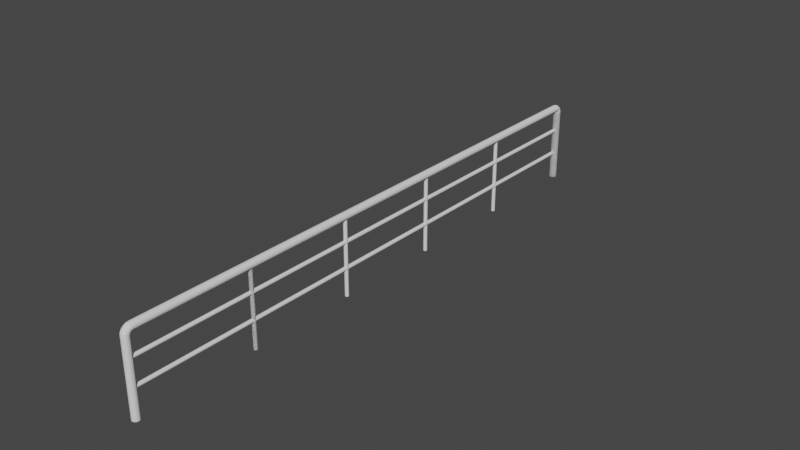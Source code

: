 # Source: industrialfence3.blend  (saved by Blender 2.81.16; exported with 4.5.12 LTS)
import bpy
from mathutils import Matrix  # noqa: F401  (used for matrix-valued properties, if any)

bpy.ops.wm.read_factory_settings(use_empty=True)
scene = bpy.context.scene
scene.name = 'Scene'

# ---- collections
col_collection = bpy.data.collections.new('Collection'); scene.collection.children.link(col_collection)

# ---- world
world_world = bpy.data.worlds.new('World'); scene.world = world_world
world_world.use_nodes = True; world_world.node_tree.nodes.clear()
_N = world_world.node_tree.nodes; _L = world_world.node_tree.links
n0 = _N.new('ShaderNodeOutputWorld'); n0.name = 'World Output'; n0.location = (300, 300)
n1 = _N.new('ShaderNodeBackground'); n1.name = 'Background'; n1.location = (10, 300)
n1.inputs[0].default_value = (0.05088, 0.05088, 0.05088, 1.0)
_L.new(n1.outputs[0], n0.inputs[0])
n0.is_active_output = True
world_world.color = (0.05088, 0.05088, 0.05088)
world_world.use_sun_shadow = False
world_world.sun_shadow_jitter_overblur = 0.0

# ---- meshes
me_cylinder = bpy.data.meshes.new('Cylinder')
me_cylinder.from_pydata([(6.719e-08, -1.251, -0.7313), (6.719e-08, -1.251, 1.269), (0.03827, -1.259, -0.7313), (0.03827, -1.259, 1.269), (0.07071, -1.281, -0.7313), (0.07071, -1.281, 1.269), (0.09239, -1.313, -0.7313), (0.09239, -1.313, 1.269), (0.1, -1.351, -0.7313), (0.1, -1.351, 1.269), (0.09239, -1.39, -0.7313), (0.09239, -1.39, 1.269), (0.07071, -1.422, -0.7313), (0.07071, -1.422, 1.269), (0.03827, -1.444, -0.7313), (0.03827, -1.444, 1.269), (8.229e-08, -1.451, -0.7313), (8.229e-08, -1.451, 1.269), (-0.03827, -1.444, -0.7313), (-0.03827, -1.444, 1.269), (-0.07071, -1.422, -0.7313), (-0.07071, -1.422, 1.269), (-0.09239, -1.39, -0.7313), (-0.09239, -1.39, 1.269), (-0.1, -1.351, -0.7313), (-0.1, -1.351, 1.269), (-0.09239, -1.313, -0.7313), (-0.09239, -1.313, 1.269), (-0.07071, -1.281, -0.7313), (-0.07071, -1.281, 1.269), (-0.03827, -1.259, -0.7313), (-0.03827, -1.259, 1.269), (6.719e-08, -1.251, -0.7313), (6.719e-08, -1.251, 1.269), (0.03827, -1.259, -0.7313), (0.03827, -1.259, 1.269), (0.07071, -1.281, -0.7313), (0.07071, -1.281, 1.269), (0.09239, -1.313, -0.7313), (0.09239, -1.313, 1.269), (0.1, -1.351, -0.7313), (0.1, -1.351, 1.269), (0.09239, -1.39, -0.7313), (0.09239, -1.39, 1.269), (0.07071, -1.422, -0.7313), (0.07071, -1.422, 1.269), (0.03827, -1.444, -0.7313), (0.03827, -1.444, 1.269), (8.229e-08, -1.451, -0.7313), (8.229e-08, -1.451, 1.269), (-0.03827, -1.444, -0.7313), (-0.03827, -1.444, 1.269), (-0.07071, -1.422, -0.7313), (-0.07071, -1.422, 1.269), (-0.09239, -1.39, -0.7313), (-0.09239, -1.39, 1.269), (-0.1, -1.351, -0.7313), (-0.1, -1.351, 1.269), (-0.09239, -1.313, -0.7313), (-0.09239, -1.313, 1.269), (-0.07071, -1.281, -0.7313), (-0.07071, -1.281, 1.269), (-0.03827, -1.259, -0.7313), (-0.03827, -1.259, 1.269), (6.719e-08, -1.264, 1.346), (0.03827, -1.271, 1.344), (0.07071, -1.291, 1.337), (0.09239, -1.322, 1.327), (0.1, -1.359, 1.315), (0.09239, -1.395, 1.303), (0.07071, -1.426, 1.293), (0.03827, -1.447, 1.286), (8.229e-08, -1.454, 1.284), (-0.03827, -1.447, 1.286), (-0.07071, -1.426, 1.293), (-0.09239, -1.395, 1.303), (-0.1, -1.359, 1.315), (-0.09239, -1.322, 1.327), (-0.07071, -1.291, 1.337), (-0.03827, -1.271, 1.344), (6.719e-08, -1.299, 1.416), (0.03827, -1.305, 1.411), (0.07071, -1.323, 1.398), (0.09239, -1.349, 1.379), (0.1, -1.38, 1.357), (0.09239, -1.411, 1.334), (0.07071, -1.437, 1.315), (0.03827, -1.455, 1.303), (8.229e-08, -1.461, 1.298), (-0.03827, -1.455, 1.303), (-0.07071, -1.437, 1.315), (-0.09239, -1.411, 1.334), (-0.1, -1.38, 1.357), (-0.09239, -1.349, 1.379), (-0.07071, -1.323, 1.398), (-0.03827, -1.305, 1.411), (6.719e-08, -1.354, 1.471), (0.03827, -1.359, 1.465), (0.07071, -1.372, 1.447), (0.09239, -1.391, 1.421), (0.1, -1.413, 1.39), (0.09239, -1.436, 1.359), (0.07071, -1.455, 1.333), (0.03827, -1.467, 1.315), (8.229e-08, -1.472, 1.309), (-0.03827, -1.467, 1.315), (-0.07071, -1.455, 1.333), (-0.09239, -1.436, 1.359), (-0.1, -1.413, 1.39), (-0.09239, -1.391, 1.421), (-0.07071, -1.372, 1.447), (-0.03827, -1.359, 1.465), (6.719e-08, -1.424, 1.506), (0.03827, -1.426, 1.499), (0.07071, -1.433, 1.479), (0.09239, -1.443, 1.448), (0.1, -1.455, 1.411), (0.09239, -1.467, 1.375), (0.07071, -1.477, 1.344), (0.03827, -1.484, 1.323), (8.229e-08, -1.486, 1.316), (-0.03827, -1.484, 1.323), (-0.07071, -1.477, 1.344), (-0.09239, -1.467, 1.375), (-0.1, -1.455, 1.411), (-0.09239, -1.443, 1.448), (-0.07071, -1.433, 1.479), (-0.03827, -1.426, 1.499), (6.719e-08, -1.501, 1.519), (0.03827, -1.501, 1.511), (0.07071, -1.501, 1.489), (0.09239, -1.501, 1.457), (0.1, -1.501, 1.419), (0.09239, -1.501, 1.38), (0.07071, -1.501, 1.348), (0.03827, -1.501, 1.326), (8.229e-08, -1.501, 1.319), (-0.03827, -1.501, 1.326), (-0.07071, -1.501, 1.348), (-0.09239, -1.501, 1.38), (-0.1, -1.501, 1.419), (-0.09239, -1.501, 1.457), (-0.07071, -1.501, 1.489), (-0.03827, -1.501, 1.511), (0.03827, -16.5, 1.511), (6.719e-08, -16.5, 1.519), (0.07071, -16.5, 1.489), (0.09239, -16.5, 1.457), (0.1, -16.5, 1.419), (0.09239, -16.5, 1.38), (0.07071, -16.5, 1.348), (0.03827, -16.5, 1.326), (8.229e-08, -16.5, 1.319), (-0.03827, -16.5, 1.326), (-0.07071, -16.5, 1.348), (-0.09239, -16.5, 1.38), (-0.1, -16.5, 1.419), (-0.09239, -16.5, 1.457), (-0.07071, -16.5, 1.489), (-0.03827, -16.5, 1.511), (0.03827, -16.58, 1.501), (6.719e-08, -16.58, 1.509), (0.07071, -16.58, 1.481), (0.09239, -16.57, 1.45), (0.1, -16.55, 1.414), (0.09239, -16.54, 1.377), (0.07071, -16.53, 1.346), (0.03827, -16.53, 1.326), (8.229e-08, -16.52, 1.318), (-0.03827, -16.53, 1.326), (-0.07071, -16.53, 1.346), (-0.09239, -16.54, 1.377), (-0.1, -16.55, 1.414), (-0.09239, -16.57, 1.45), (-0.07071, -16.58, 1.481), (-0.03827, -16.58, 1.501), (0.03827, -16.66, 1.467), (6.719e-08, -16.66, 1.473), (0.07071, -16.64, 1.45), (0.09239, -16.62, 1.423), (0.1, -16.6, 1.392), (0.09239, -16.58, 1.361), (0.07071, -16.56, 1.335), (0.03827, -16.55, 1.318), (8.229e-08, -16.54, 1.311), (-0.03827, -16.55, 1.318), (-0.07071, -16.56, 1.335), (-0.09239, -16.58, 1.361), (-0.1, -16.6, 1.392), (-0.09239, -16.62, 1.423), (-0.07071, -16.64, 1.45), (-0.03827, -16.66, 1.467), (0.03827, -16.72, 1.412), (6.719e-08, -16.72, 1.416), (0.07071, -16.7, 1.399), (0.09239, -16.67, 1.38), (0.1, -16.64, 1.357), (0.09239, -16.61, 1.335), (0.07071, -16.58, 1.316), (0.03827, -16.57, 1.303), (8.229e-08, -16.56, 1.298), (-0.03827, -16.57, 1.303), (-0.07071, -16.58, 1.316), (-0.09239, -16.61, 1.335), (-0.1, -16.64, 1.357), (-0.09239, -16.67, 1.38), (-0.07071, -16.7, 1.399), (-0.03827, -16.72, 1.412), (0.03827, -16.76, 1.34), (6.719e-08, -16.76, 1.343), (0.07071, -16.74, 1.333), (0.09239, -16.71, 1.323), (0.1, -16.67, 1.312), (0.09239, -16.63, 1.3), (0.07071, -16.6, 1.29), (0.03827, -16.58, 1.283), (8.229e-08, -16.57, 1.281), (-0.03827, -16.58, 1.283), (-0.07071, -16.6, 1.29), (-0.09239, -16.63, 1.3), (-0.1, -16.67, 1.312), (-0.09239, -16.71, 1.323), (-0.07071, -16.74, 1.333), (-0.03827, -16.76, 1.34), (0.03827, -16.77, 1.26), (6.719e-08, -16.78, 1.26), (0.07071, -16.75, 1.26), (0.09239, -16.72, 1.26), (0.1, -16.68, 1.26), (0.09239, -16.64, 1.26), (0.07071, -16.61, 1.26), (0.03827, -16.59, 1.26), (8.229e-08, -16.58, 1.26), (-0.03827, -16.59, 1.26), (-0.07071, -16.61, 1.26), (-0.09239, -16.64, 1.26), (-0.1, -16.68, 1.26), (-0.09239, -16.72, 1.26), (-0.07071, -16.75, 1.26), (-0.03827, -16.77, 1.26), (0.03827, -16.77, 1.26), (6.719e-08, -16.78, 1.26), (0.07071, -16.75, 1.26), (0.09239, -16.72, 1.26), (0.1, -16.68, 1.26), (0.09239, -16.64, 1.26), (0.07071, -16.61, 1.26), (0.03827, -16.59, 1.26), (8.229e-08, -16.58, 1.26), (-0.03827, -16.59, 1.26), (-0.07071, -16.61, 1.26), (-0.09239, -16.64, 1.26), (-0.1, -16.68, 1.26), (-0.09239, -16.72, 1.26), (-0.07071, -16.75, 1.26), (-0.03827, -16.77, 1.26), (0.03827, -16.77, -0.73), (6.719e-08, -16.78, -0.73), (0.07071, -16.75, -0.73), (0.09239, -16.72, -0.73), (0.1, -16.68, -0.73), (0.09239, -16.64, -0.73), (0.07071, -16.61, -0.73), (0.03827, -16.59, -0.73), (8.229e-08, -16.58, -0.73), (-0.03827, -16.59, -0.73), (-0.07071, -16.61, -0.73), (-0.09239, -16.64, -0.73), (-0.1, -16.68, -0.73), (-0.09239, -16.72, -0.73), (-0.07071, -16.75, -0.73), (-0.03827, -16.77, -0.73)], [], [(0, 2, 3, 1), (2, 4, 5, 3), (4, 6, 7, 5), (6, 8, 9, 7), (8, 10, 11, 9), (10, 12, 13, 11), (12, 14, 15, 13), (14, 16, 17, 15), (16, 18, 19, 17), (18, 20, 21, 19), (20, 22, 23, 21), (22, 24, 25, 23), (24, 26, 27, 25), (26, 28, 29, 27), (3, 5, 7, 9, 11, 13, 15, 17, 19, 21, 23, 25, 27, 29, 31, 1), (28, 30, 31, 29), (30, 0, 1, 31), (0, 30, 28, 26, 24, 22, 20, 18, 16, 14, 12, 10, 8, 6, 4, 2), (32, 33, 35, 34), (34, 35, 37, 36), (36, 37, 39, 38), (38, 39, 41, 40), (40, 41, 43, 42), (42, 43, 45, 44), (44, 45, 47, 46), (46, 47, 49, 48), (48, 49, 51, 50), (50, 51, 53, 52), (52, 53, 55, 54), (54, 55, 57, 56), (56, 57, 59, 58), (58, 59, 61, 60), (45, 43, 69, 70), (60, 61, 63, 62), (62, 63, 33, 32), (32, 34, 36, 38, 40, 42, 44, 46, 48, 50, 52, 54, 56, 58, 60, 62), (78, 77, 93, 94), (55, 53, 74, 75), (33, 63, 79, 64), (41, 39, 67, 68), (51, 49, 72, 73), (61, 59, 77, 78), (37, 35, 65, 66), (47, 45, 70, 71), (57, 55, 75, 76), (43, 41, 68, 69), (53, 51, 73, 74), (63, 61, 78, 79), (39, 37, 66, 67), (49, 47, 71, 72), (35, 33, 64, 65), (59, 57, 76, 77), (92, 91, 107, 108), (71, 70, 86, 87), (79, 78, 94, 95), (72, 71, 87, 88), (65, 64, 80, 81), (64, 79, 95, 80), (73, 72, 88, 89), (66, 65, 81, 82), (74, 73, 89, 90), (67, 66, 82, 83), (75, 74, 90, 91), (68, 67, 83, 84), (76, 75, 91, 92), (69, 68, 84, 85), (77, 76, 92, 93), (70, 69, 85, 86), (98, 97, 113, 114), (85, 84, 100, 101), (93, 92, 108, 109), (86, 85, 101, 102), (94, 93, 109, 110), (87, 86, 102, 103), (95, 94, 110, 111), (88, 87, 103, 104), (81, 80, 96, 97), (80, 95, 111, 96), (89, 88, 104, 105), (82, 81, 97, 98), (90, 89, 105, 106), (83, 82, 98, 99), (91, 90, 106, 107), (84, 83, 99, 100), (119, 118, 134, 135), (106, 105, 121, 122), (99, 98, 114, 115), (107, 106, 122, 123), (100, 99, 115, 116), (108, 107, 123, 124), (101, 100, 116, 117), (109, 108, 124, 125), (102, 101, 117, 118), (110, 109, 125, 126), (103, 102, 118, 119), (111, 110, 126, 127), (104, 103, 119, 120), (97, 96, 112, 113), (96, 111, 127, 112), (105, 104, 120, 121), (127, 126, 142, 143), (120, 119, 135, 136), (113, 112, 128, 129), (112, 127, 143, 128), (121, 120, 136, 137), (114, 113, 129, 130), (122, 121, 137, 138), (115, 114, 130, 131), (123, 122, 138, 139), (116, 115, 131, 132), (124, 123, 139, 140), (117, 116, 132, 133), (125, 124, 140, 141), (118, 117, 133, 134), (126, 125, 141, 142), (149, 148, 164, 165), (169, 168, 184, 185), (157, 156, 172, 173), (150, 149, 165, 166), (158, 157, 173, 174), (151, 150, 166, 167), (159, 158, 174, 175), (152, 151, 167, 168), (144, 145, 161, 160), (145, 159, 175, 161), (153, 152, 168, 169), (146, 144, 160, 162), (154, 153, 169, 170), (147, 146, 162, 163), (155, 154, 170, 171), (148, 147, 163, 164), (156, 155, 171, 172), (190, 189, 205, 206), (162, 160, 176, 178), (170, 169, 185, 186), (163, 162, 178, 179), (171, 170, 186, 187), (164, 163, 179, 180), (172, 171, 187, 188), (165, 164, 180, 181), (173, 172, 188, 189), (166, 165, 181, 182), (174, 173, 189, 190), (167, 166, 182, 183), (175, 174, 190, 191), (168, 167, 183, 184), (160, 161, 177, 176), (161, 175, 191, 177), (204, 203, 219, 220), (183, 182, 198, 199), (191, 190, 206, 207), (184, 183, 199, 200), (176, 177, 193, 192), (177, 191, 207, 193), (185, 184, 200, 201), (178, 176, 192, 194), (186, 185, 201, 202), (179, 178, 194, 195), (187, 186, 202, 203), (180, 179, 195, 196), (188, 187, 203, 204), (181, 180, 196, 197), (189, 188, 204, 205), (182, 181, 197, 198), (210, 208, 224, 226), (197, 196, 212, 213), (205, 204, 220, 221), (198, 197, 213, 214), (206, 205, 221, 222), (199, 198, 214, 215), (207, 206, 222, 223), (200, 199, 215, 216), (192, 193, 209, 208), (193, 207, 223, 209), (201, 200, 216, 217), (194, 192, 208, 210), (202, 201, 217, 218), (195, 194, 210, 211), (203, 202, 218, 219), (196, 195, 211, 212), (231, 230, 246, 247), (218, 217, 233, 234), (211, 210, 226, 227), (219, 218, 234, 235), (212, 211, 227, 228), (220, 219, 235, 236), (213, 212, 228, 229), (221, 220, 236, 237), (214, 213, 229, 230), (222, 221, 237, 238), (215, 214, 230, 231), (223, 222, 238, 239), (216, 215, 231, 232), (208, 209, 225, 224), (209, 223, 239, 225), (217, 216, 232, 233), (252, 251, 267, 268), (239, 238, 254, 255), (232, 231, 247, 248), (224, 225, 241, 240), (225, 239, 255, 241), (233, 232, 248, 249), (226, 224, 240, 242), (234, 233, 249, 250), (227, 226, 242, 243), (235, 234, 250, 251), (228, 227, 243, 244), (236, 235, 251, 252), (229, 228, 244, 245), (237, 236, 252, 253), (230, 229, 245, 246), (238, 237, 253, 254), (256, 257, 271, 270, 269, 268, 267, 266, 265, 264, 263, 262, 261, 260, 259, 258), (245, 244, 260, 261), (253, 252, 268, 269), (246, 245, 261, 262), (254, 253, 269, 270), (247, 246, 262, 263), (255, 254, 270, 271), (248, 247, 263, 264), (240, 241, 257, 256), (241, 255, 271, 257), (249, 248, 264, 265), (242, 240, 256, 258), (250, 249, 265, 266), (243, 242, 258, 259), (251, 250, 266, 267), (244, 243, 259, 260)])
_uv = me_cylinder.uv_layers.new(name='UVMap')
_uv.uv.foreach_set('vector', [1.0, 0.5, 0.9375, 0.5, 0.9375, 1.0, 1.0, 1.0, 0.9375, 0.5, 0.875, 0.5, 0.875, 1.0, 0.9375, 1.0, 0.875, 0.5, 0.8125, 0.5, 0.8125, 1.0, 0.875, 1.0, 0.8125, 0.5, 0.75, 0.5, 0.75, 1.0, 0.8125, 1.0, 0.75, 0.5, 0.6875, 0.5, 0.6875, 1.0, 0.75, 1.0, 0.6875, 0.5, 0.625, 0.5, 0.625, 1.0, 0.6875, 1.0, 0.625, 0.5, 0.5625, 0.5, 0.5625, 1.0, 0.625, 1.0, 0.5625, 0.5, 0.5, 0.5, 0.5, 1.0, 0.5625, 1.0, 0.5, 0.5, 0.4375, 0.5, 0.4375, 1.0, 0.5, 1.0, 0.4375, 0.5, 0.375, 0.5, 0.375, 1.0, 0.4375, 1.0, 0.375, 0.5, 0.3125, 0.5, 0.3125, 1.0, 0.375, 1.0, 0.3125, 0.5, 0.25, 0.5, 0.25, 1.0, 0.3125, 1.0, 0.25, 0.5, 0.1875, 0.5, 0.1875, 1.0, 0.25, 1.0, 0.1875, 0.5, 0.125, 0.5, 0.125, 1.0, 0.1875, 1.0, 0.3418, 0.4717, 0.4197, 0.4197, 0.4717, 0.3418, 0.49, 0.25, 0.4717, 0.1582, 0.4197, 0.08029, 0.3418, 0.02827, 0.25, 0.01, 0.1582, 0.02827, 0.08029, 0.08029, 0.02827, 0.1582, 0.01, 0.25, 0.02827, 0.3418, 0.08029, 0.4197, 0.1582, 0.4717, 0.25, 0.49, 0.125, 0.5, 0.0625, 0.5, 0.0625, 1.0, 0.125, 1.0, 0.0625, 0.5, 0.0, 0.5, 0.0, 1.0, 0.0625, 1.0, 0.75, 0.49, 0.6582, 0.4717, 0.5803, 0.4197, 0.5283, 0.3418, 0.51, 0.25, 0.5283, 0.1582, 0.5803, 0.08029, 0.6582, 0.02827, 0.75, 0.01, 0.8418, 0.02827, 0.9197, 0.08029, 0.9717, 0.1582, 0.99, 0.25, 0.9717, 0.3418, 0.9197, 0.4197, 0.8418, 0.4717, 1.0, 0.5, 1.0, 1.0, 0.9375, 1.0, 0.9375, 0.5, 0.9375, 0.5, 0.9375, 1.0, 0.875, 1.0, 0.875, 0.5, 0.875, 0.5, 0.875, 1.0, 0.8125, 1.0, 0.8125, 0.5, 0.8125, 0.5, 0.8125, 1.0, 0.75, 1.0, 0.75, 0.5, 0.75, 0.5, 0.75, 1.0, 0.6875, 1.0, 0.6875, 0.5, 0.6875, 0.5, 0.6875, 1.0, 0.625, 1.0, 0.625, 0.5, 0.625, 0.5, 0.625, 1.0, 0.5625, 1.0, 0.5625, 0.5, 0.5625, 0.5, 0.5625, 1.0, 0.5, 1.0, 0.5, 0.5, 0.5, 0.5, 0.5, 1.0, 0.4375, 1.0, 0.4375, 0.5, 0.4375, 0.5, 0.4375, 1.0, 0.375, 1.0, 0.375, 0.5, 0.375, 0.5, 0.375, 1.0, 0.3125, 1.0, 0.3125, 0.5, 0.3125, 0.5, 0.3125, 1.0, 0.25, 1.0, 0.25, 0.5, 0.25, 0.5, 0.25, 1.0, 0.1875, 1.0, 0.1875, 0.5, 0.1875, 0.5, 0.1875, 1.0, 0.125, 1.0, 0.125, 0.5, 0.625, 1.0, 0.6875, 1.0, 0.6875, 1.0, 0.625, 1.0, 0.125, 0.5, 0.125, 1.0, 0.0625, 1.0, 0.0625, 0.5, 0.0625, 0.5, 0.0625, 1.0, 0.0, 1.0, 0.0, 0.5, 0.75, 0.49, 0.8418, 0.4717, 0.9197, 0.4197, 0.9717, 0.3418, 0.99, 0.25, 0.9717, 0.1582, 0.9197, 0.08029, 0.8418, 0.02827, 0.75, 0.01, 0.6582, 0.02827, 0.5803, 0.08029, 0.5283, 0.1582, 0.51, 0.25, 0.5283, 0.3418, 0.5803, 0.4197, 0.6582, 0.4717, 0.125, 1.0, 0.1875, 1.0, 0.1875, 1.0, 0.125, 1.0, 0.3125, 1.0, 0.375, 1.0, 0.375, 1.0, 0.3125, 1.0, 0.0, 1.0, 0.0625, 1.0, 0.0625, 1.0, 0.0, 1.0, 0.75, 1.0, 0.8125, 1.0, 0.8125, 1.0, 0.75, 1.0, 0.4375, 1.0, 0.5, 1.0, 0.5, 1.0, 0.4375, 1.0, 0.125, 1.0, 0.1875, 1.0, 0.1875, 1.0, 0.125, 1.0, 0.875, 1.0, 0.9375, 1.0, 0.9375, 1.0, 0.875, 1.0, 0.5625, 1.0, 0.625, 1.0, 0.625, 1.0, 0.5625, 1.0, 0.25, 1.0, 0.3125, 1.0, 0.3125, 1.0, 0.25, 1.0, 0.6875, 1.0, 0.75, 1.0, 0.75, 1.0, 0.6875, 1.0, 0.375, 1.0, 0.4375, 1.0, 0.4375, 1.0, 0.375, 1.0, 0.0625, 1.0, 0.125, 1.0, 0.125, 1.0, 0.0625, 1.0, 0.8125, 1.0, 0.875, 1.0, 0.875, 1.0, 0.8125, 1.0, 0.5, 1.0, 0.5625, 1.0, 0.5625, 1.0, 0.5, 1.0, 0.9375, 1.0, 1.0, 1.0, 1.0, 1.0, 0.9375, 1.0, 0.1875, 1.0, 0.25, 1.0, 0.25, 1.0, 0.1875, 1.0, 0.25, 1.0, 0.3125, 1.0, 0.3125, 1.0, 0.25, 1.0, 0.5625, 1.0, 0.625, 1.0, 0.625, 1.0, 0.5625, 1.0, 0.0625, 1.0, 0.125, 1.0, 0.125, 1.0, 0.0625, 1.0, 0.5, 1.0, 0.5625, 1.0, 0.5625, 1.0, 0.5, 1.0, 0.9375, 1.0, 1.0, 1.0, 1.0, 1.0, 0.9375, 1.0, 0.0, 1.0, 0.0625, 1.0, 0.0625, 1.0, 0.0, 1.0, 0.4375, 1.0, 0.5, 1.0, 0.5, 1.0, 0.4375, 1.0, 0.875, 1.0, 0.9375, 1.0, 0.9375, 1.0, 0.875, 1.0, 0.375, 1.0, 0.4375, 1.0, 0.4375, 1.0, 0.375, 1.0, 0.8125, 1.0, 0.875, 1.0, 0.875, 1.0, 0.8125, 1.0, 0.3125, 1.0, 0.375, 1.0, 0.375, 1.0, 0.3125, 1.0, 0.75, 1.0, 0.8125, 1.0, 0.8125, 1.0, 0.75, 1.0, 0.25, 1.0, 0.3125, 1.0, 0.3125, 1.0, 0.25, 1.0, 0.6875, 1.0, 0.75, 1.0, 0.75, 1.0, 0.6875, 1.0, 0.1875, 1.0, 0.25, 1.0, 0.25, 1.0, 0.1875, 1.0, 0.625, 1.0, 0.6875, 1.0, 0.6875, 1.0, 0.625, 1.0, 0.875, 1.0, 0.9375, 1.0, 0.9375, 1.0, 0.875, 1.0, 0.6875, 1.0, 0.75, 1.0, 0.75, 1.0, 0.6875, 1.0, 0.1875, 1.0, 0.25, 1.0, 0.25, 1.0, 0.1875, 1.0, 0.625, 1.0, 0.6875, 1.0, 0.6875, 1.0, 0.625, 1.0, 0.125, 1.0, 0.1875, 1.0, 0.1875, 1.0, 0.125, 1.0, 0.5625, 1.0, 0.625, 1.0, 0.625, 1.0, 0.5625, 1.0, 0.0625, 1.0, 0.125, 1.0, 0.125, 1.0, 0.0625, 1.0, 0.5, 1.0, 0.5625, 1.0, 0.5625, 1.0, 0.5, 1.0, 0.9375, 1.0, 1.0, 1.0, 1.0, 1.0, 0.9375, 1.0, 0.0, 1.0, 0.0625, 1.0, 0.0625, 1.0, 0.0, 1.0, 0.4375, 1.0, 0.5, 1.0, 0.5, 1.0, 0.4375, 1.0, 0.875, 1.0, 0.9375, 1.0, 0.9375, 1.0, 0.875, 1.0, 0.375, 1.0, 0.4375, 1.0, 0.4375, 1.0, 0.375, 1.0, 0.8125, 1.0, 0.875, 1.0, 0.875, 1.0, 0.8125, 1.0, 0.3125, 1.0, 0.375, 1.0, 0.375, 1.0, 0.3125, 1.0, 0.75, 1.0, 0.8125, 1.0, 0.8125, 1.0, 0.75, 1.0, 0.5625, 1.0, 0.625, 1.0, 0.625, 1.0, 0.5625, 1.0, 0.375, 1.0, 0.4375, 1.0, 0.4375, 1.0, 0.375, 1.0, 0.8125, 1.0, 0.875, 1.0, 0.875, 1.0, 0.8125, 1.0, 0.3125, 1.0, 0.375, 1.0, 0.375, 1.0, 0.3125, 1.0, 0.75, 1.0, 0.8125, 1.0, 0.8125, 1.0, 0.75, 1.0, 0.25, 1.0, 0.3125, 1.0, 0.3125, 1.0, 0.25, 1.0, 0.6875, 1.0, 0.75, 1.0, 0.75, 1.0, 0.6875, 1.0, 0.1875, 1.0, 0.25, 1.0, 0.25, 1.0, 0.1875, 1.0, 0.625, 1.0, 0.6875, 1.0, 0.6875, 1.0, 0.625, 1.0, 0.125, 1.0, 0.1875, 1.0, 0.1875, 1.0, 0.125, 1.0, 0.5625, 1.0, 0.625, 1.0, 0.625, 1.0, 0.5625, 1.0, 0.0625, 1.0, 0.125, 1.0, 0.125, 1.0, 0.0625, 1.0, 0.5, 1.0, 0.5625, 1.0, 0.5625, 1.0, 0.5, 1.0, 0.9375, 1.0, 1.0, 1.0, 1.0, 1.0, 0.9375, 1.0, 0.0, 1.0, 0.0625, 1.0, 0.0625, 1.0, 0.0, 1.0, 0.4375, 1.0, 0.5, 1.0, 0.5, 1.0, 0.4375, 1.0, 0.0625, 1.0, 0.125, 1.0, 0.125, 1.0, 0.0625, 1.0, 0.5, 1.0, 0.5625, 1.0, 0.5625, 1.0, 0.5, 1.0, 0.9375, 1.0, 1.0, 1.0, 1.0, 1.0, 0.9375, 1.0, 0.0, 1.0, 0.0625, 1.0, 0.0625, 1.0, 0.0, 1.0, 0.4375, 1.0, 0.5, 1.0, 0.5, 1.0, 0.4375, 1.0, 0.875, 1.0, 0.9375, 1.0, 0.9375, 1.0, 0.875, 1.0, 0.375, 1.0, 0.4375, 1.0, 0.4375, 1.0, 0.375, 1.0, 0.8125, 1.0, 0.875, 1.0, 0.875, 1.0, 0.8125, 1.0, 0.3125, 1.0, 0.375, 1.0, 0.375, 1.0, 0.3125, 1.0, 0.75, 1.0, 0.8125, 1.0, 0.8125, 1.0, 0.75, 1.0, 0.25, 1.0, 0.3125, 1.0, 0.3125, 1.0, 0.25, 1.0, 0.6875, 1.0, 0.75, 1.0, 0.75, 1.0, 0.6875, 1.0, 0.1875, 1.0, 0.25, 1.0, 0.25, 1.0, 0.1875, 1.0, 0.625, 1.0, 0.6875, 1.0, 0.6875, 1.0, 0.625, 1.0, 0.125, 1.0, 0.1875, 1.0, 0.1875, 1.0, 0.125, 1.0, 0.6875, 1.0, 0.75, 1.0, 0.75, 1.0, 0.6875, 1.0, 0.4375, 1.0, 0.5, 1.0, 0.5, 1.0, 0.4375, 1.0, 0.1875, 1.0, 0.25, 1.0, 0.25, 1.0, 0.1875, 1.0, 0.625, 1.0, 0.6875, 1.0, 0.6875, 1.0, 0.625, 1.0, 0.125, 1.0, 0.1875, 1.0, 0.1875, 1.0, 0.125, 1.0, 0.5625, 1.0, 0.625, 1.0, 0.625, 1.0, 0.5625, 1.0, 0.0625, 1.0, 0.125, 1.0, 0.125, 1.0, 0.0625, 1.0, 0.5, 1.0, 0.5625, 1.0, 0.5625, 1.0, 0.5, 1.0, 0.9375, 1.0, 1.0, 1.0, 1.0, 1.0, 0.9375, 1.0, 0.0, 1.0, 0.0625, 1.0, 0.0625, 1.0, 0.0, 1.0, 0.4375, 1.0, 0.5, 1.0, 0.5, 1.0, 0.4375, 1.0, 0.875, 1.0, 0.9375, 1.0, 0.9375, 1.0, 0.875, 1.0, 0.375, 1.0, 0.4375, 1.0, 0.4375, 1.0, 0.375, 1.0, 0.8125, 1.0, 0.875, 1.0, 0.875, 1.0, 0.8125, 1.0, 0.3125, 1.0, 0.375, 1.0, 0.375, 1.0, 0.3125, 1.0, 0.75, 1.0, 0.8125, 1.0, 0.8125, 1.0, 0.75, 1.0, 0.25, 1.0, 0.3125, 1.0, 0.3125, 1.0, 0.25, 1.0, 0.125, 1.0, 0.1875, 1.0, 0.1875, 1.0, 0.125, 1.0, 0.875, 1.0, 0.9375, 1.0, 0.9375, 1.0, 0.875, 1.0, 0.375, 1.0, 0.4375, 1.0, 0.4375, 1.0, 0.375, 1.0, 0.8125, 1.0, 0.875, 1.0, 0.875, 1.0, 0.8125, 1.0, 0.3125, 1.0, 0.375, 1.0, 0.375, 1.0, 0.3125, 1.0, 0.75, 1.0, 0.8125, 1.0, 0.8125, 1.0, 0.75, 1.0, 0.25, 1.0, 0.3125, 1.0, 0.3125, 1.0, 0.25, 1.0, 0.6875, 1.0, 0.75, 1.0, 0.75, 1.0, 0.6875, 1.0, 0.1875, 1.0, 0.25, 1.0, 0.25, 1.0, 0.1875, 1.0, 0.625, 1.0, 0.6875, 1.0, 0.6875, 1.0, 0.625, 1.0, 0.125, 1.0, 0.1875, 1.0, 0.1875, 1.0, 0.125, 1.0, 0.5625, 1.0, 0.625, 1.0, 0.625, 1.0, 0.5625, 1.0, 0.0625, 1.0, 0.125, 1.0, 0.125, 1.0, 0.0625, 1.0, 0.5, 1.0, 0.5625, 1.0, 0.5625, 1.0, 0.5, 1.0, 0.9375, 1.0, 1.0, 1.0, 1.0, 1.0, 0.9375, 1.0, 0.0, 1.0, 0.0625, 1.0, 0.0625, 1.0, 0.0, 1.0, 0.25, 1.0, 0.3125, 1.0, 0.3125, 1.0, 0.25, 1.0, 0.5625, 1.0, 0.625, 1.0, 0.625, 1.0, 0.5625, 1.0, 0.0625, 1.0, 0.125, 1.0, 0.125, 1.0, 0.0625, 1.0, 0.5, 1.0, 0.5625, 1.0, 0.5625, 1.0, 0.5, 1.0, 0.9375, 1.0, 1.0, 1.0, 1.0, 1.0, 0.9375, 1.0, 0.0, 1.0, 0.0625, 1.0, 0.0625, 1.0, 0.0, 1.0, 0.4375, 1.0, 0.5, 1.0, 0.5, 1.0, 0.4375, 1.0, 0.875, 1.0, 0.9375, 1.0, 0.9375, 1.0, 0.875, 1.0, 0.375, 1.0, 0.4375, 1.0, 0.4375, 1.0, 0.375, 1.0, 0.8125, 1.0, 0.875, 1.0, 0.875, 1.0, 0.8125, 1.0, 0.3125, 1.0, 0.375, 1.0, 0.375, 1.0, 0.3125, 1.0, 0.75, 1.0, 0.8125, 1.0, 0.8125, 1.0, 0.75, 1.0, 0.25, 1.0, 0.3125, 1.0, 0.3125, 1.0, 0.25, 1.0, 0.6875, 1.0, 0.75, 1.0, 0.75, 1.0, 0.6875, 1.0, 0.1875, 1.0, 0.25, 1.0, 0.25, 1.0, 0.1875, 1.0, 0.625, 1.0, 0.6875, 1.0, 0.6875, 1.0, 0.625, 1.0, 0.875, 1.0, 0.9375, 1.0, 0.9375, 1.0, 0.875, 1.0, 0.6875, 1.0, 0.75, 1.0, 0.75, 1.0, 0.6875, 1.0, 0.1875, 1.0, 0.25, 1.0, 0.25, 1.0, 0.1875, 1.0, 0.625, 1.0, 0.6875, 1.0, 0.6875, 1.0, 0.625, 1.0, 0.125, 1.0, 0.1875, 1.0, 0.1875, 1.0, 0.125, 1.0, 0.5625, 1.0, 0.625, 1.0, 0.625, 1.0, 0.5625, 1.0, 0.0625, 1.0, 0.125, 1.0, 0.125, 1.0, 0.0625, 1.0, 0.5, 1.0, 0.5625, 1.0, 0.5625, 1.0, 0.5, 1.0, 0.9375, 1.0, 1.0, 1.0, 1.0, 1.0, 0.9375, 1.0, 0.0, 1.0, 0.0625, 1.0, 0.0625, 1.0, 0.0, 1.0, 0.4375, 1.0, 0.5, 1.0, 0.5, 1.0, 0.4375, 1.0, 0.875, 1.0, 0.9375, 1.0, 0.9375, 1.0, 0.875, 1.0, 0.375, 1.0, 0.4375, 1.0, 0.4375, 1.0, 0.375, 1.0, 0.8125, 1.0, 0.875, 1.0, 0.875, 1.0, 0.8125, 1.0, 0.3125, 1.0, 0.375, 1.0, 0.375, 1.0, 0.3125, 1.0, 0.75, 1.0, 0.8125, 1.0, 0.8125, 1.0, 0.75, 1.0, 0.5625, 1.0, 0.625, 1.0, 0.625, 1.0, 0.5625, 1.0, 0.375, 1.0, 0.4375, 1.0, 0.4375, 1.0, 0.375, 1.0, 0.8125, 1.0, 0.875, 1.0, 0.875, 1.0, 0.8125, 1.0, 0.3125, 1.0, 0.375, 1.0, 0.375, 1.0, 0.3125, 1.0, 0.75, 1.0, 0.8125, 1.0, 0.8125, 1.0, 0.75, 1.0, 0.25, 1.0, 0.3125, 1.0, 0.3125, 1.0, 0.25, 1.0, 0.6875, 1.0, 0.75, 1.0, 0.75, 1.0, 0.6875, 1.0, 0.1875, 1.0, 0.25, 1.0, 0.25, 1.0, 0.1875, 1.0, 0.625, 1.0, 0.6875, 1.0, 0.6875, 1.0, 0.625, 1.0, 0.125, 1.0, 0.1875, 1.0, 0.1875, 1.0, 0.125, 1.0, 0.5625, 1.0, 0.625, 1.0, 0.625, 1.0, 0.5625, 1.0, 0.0625, 1.0, 0.125, 1.0, 0.125, 1.0, 0.0625, 1.0, 0.5, 1.0, 0.5625, 1.0, 0.5625, 1.0, 0.5, 1.0, 0.9375, 1.0, 1.0, 1.0, 1.0, 1.0, 0.9375, 1.0, 0.0, 1.0, 0.0625, 1.0, 0.0625, 1.0, 0.0, 1.0, 0.4375, 1.0, 0.5, 1.0, 0.5, 1.0, 0.4375, 1.0, 0.25, 1.0, 0.3125, 1.0, 0.3125, 1.0, 0.25, 1.0, 0.0625, 1.0, 0.125, 1.0, 0.125, 1.0, 0.0625, 1.0, 0.5, 1.0, 0.5625, 1.0, 0.5625, 1.0, 0.5, 1.0, 0.9375, 1.0, 1.0, 1.0, 1.0, 1.0, 0.9375, 1.0, 0.0, 1.0, 0.0625, 1.0, 0.0625, 1.0, 0.0, 1.0, 0.4375, 1.0, 0.5, 1.0, 0.5, 1.0, 0.4375, 1.0, 0.875, 1.0, 0.9375, 1.0, 0.9375, 1.0, 0.875, 1.0, 0.375, 1.0, 0.4375, 1.0, 0.4375, 1.0, 0.375, 1.0, 0.8125, 1.0, 0.875, 1.0, 0.875, 1.0, 0.8125, 1.0, 0.3125, 1.0, 0.375, 1.0, 0.375, 1.0, 0.3125, 1.0, 0.75, 1.0, 0.8125, 1.0, 0.8125, 1.0, 0.75, 1.0, 0.25, 1.0, 0.3125, 1.0, 0.3125, 1.0, 0.25, 1.0, 0.6875, 1.0, 0.75, 1.0, 0.75, 1.0, 0.6875, 1.0, 0.1875, 1.0, 0.25, 1.0, 0.25, 1.0, 0.1875, 1.0, 0.625, 1.0, 0.6875, 1.0, 0.6875, 1.0, 0.625, 1.0, 0.125, 1.0, 0.1875, 1.0, 0.1875, 1.0, 0.125, 1.0, 0.9375, 1.0, 0.0, 1.0, 0.0625, 1.0, 0.125, 1.0, 0.1875, 1.0, 0.25, 1.0, 0.3125, 1.0, 0.375, 1.0, 0.4375, 1.0, 0.5, 1.0, 0.5625, 1.0, 0.625, 1.0, 0.6875, 1.0, 0.75, 1.0, 0.8125, 1.0, 0.875, 1.0, 0.6875, 1.0, 0.75, 1.0, 0.75, 1.0, 0.6875, 1.0, 0.1875, 1.0, 0.25, 1.0, 0.25, 1.0, 0.1875, 1.0, 0.625, 1.0, 0.6875, 1.0, 0.6875, 1.0, 0.625, 1.0, 0.125, 1.0, 0.1875, 1.0, 0.1875, 1.0, 0.125, 1.0, 0.5625, 1.0, 0.625, 1.0, 0.625, 1.0, 0.5625, 1.0, 0.0625, 1.0, 0.125, 1.0, 0.125, 1.0, 0.0625, 1.0, 0.5, 1.0, 0.5625, 1.0, 0.5625, 1.0, 0.5, 1.0, 0.9375, 1.0, 1.0, 1.0, 1.0, 1.0, 0.9375, 1.0, 0.0, 1.0, 0.0625, 1.0, 0.0625, 1.0, 0.0, 1.0, 0.4375, 1.0, 0.5, 1.0, 0.5, 1.0, 0.4375, 1.0, 0.875, 1.0, 0.9375, 1.0, 0.9375, 1.0, 0.875, 1.0, 0.375, 1.0, 0.4375, 1.0, 0.4375, 1.0, 0.375, 1.0, 0.8125, 1.0, 0.875, 1.0, 0.875, 1.0, 0.8125, 1.0, 0.3125, 1.0, 0.375, 1.0, 0.375, 1.0, 0.3125, 1.0, 0.75, 1.0, 0.8125, 1.0, 0.8125, 1.0, 0.75, 1.0])
me_cylinder.use_remesh_fix_poles = True
me_cylinder.use_remesh_preserve_attributes = False
me_cylinder.use_mirror_vertex_groups = False
me_cylinder.update()
me_cylinder_001 = bpy.data.meshes.new('Cylinder.001')
me_cylinder_001.from_pydata([(6.719e-08, -1.501, 1.519), (0.03827, -1.501, 1.511), (0.07071, -1.501, 1.489), (0.09239, -1.501, 1.457), (0.1, -1.501, 1.419), (0.09239, -1.501, 1.38), (0.07071, -1.501, 1.348), (0.03827, -1.501, 1.326), (8.229e-08, -1.501, 1.319), (-0.03827, -1.501, 1.326), (-0.07071, -1.501, 1.348), (-0.09239, -1.501, 1.38), (-0.1, -1.501, 1.419), (-0.09239, -1.501, 1.457), (-0.07071, -1.501, 1.489), (-0.03827, -1.501, 1.511), (0.03827, -16.5, 1.511), (6.719e-08, -16.5, 1.519), (0.07071, -16.5, 1.489), (0.09239, -16.5, 1.457), (0.1, -16.5, 1.419), (0.09239, -16.5, 1.38), (0.07071, -16.5, 1.348), (0.03827, -16.5, 1.326), (8.229e-08, -16.5, 1.319), (-0.03827, -16.5, 1.326), (-0.07071, -16.5, 1.348), (-0.09239, -16.5, 1.38), (-0.1, -16.5, 1.419), (-0.09239, -16.5, 1.457), (-0.07071, -16.5, 1.489), (-0.03827, -16.5, 1.511), (-0.07071, -2.084, 1.489), (-0.07071, -2.661, 1.489), (-0.07071, -3.238, 1.489), (-0.07071, -3.815, 1.489), (-0.07071, -4.392, 1.489), (-0.07071, -4.969, 1.489), (-0.07071, -5.546, 1.489), (-0.07071, -6.123, 1.489), (-0.07071, -6.7, 1.489), (-0.07071, -7.277, 1.489), (-0.07071, -7.854, 1.489), (-0.07071, -8.431, 1.489), (-0.07071, -9.007, 1.489), (-0.07071, -9.584, 1.489), (-0.07071, -10.16, 1.489), (-0.07071, -10.74, 1.489), (-0.07071, -11.32, 1.489), (-0.07071, -11.89, 1.489), (-0.07071, -12.47, 1.489), (-0.07071, -13.05, 1.489), (-0.07071, -13.62, 1.489), (-0.07071, -14.2, 1.489), (-0.07071, -14.78, 1.489), (-0.07071, -15.35, 1.489), (-0.07071, -15.93, 1.489), (-0.03827, -15.93, 1.511), (-0.03827, -15.35, 1.511), (-0.03827, -14.78, 1.511), (-0.03827, -14.2, 1.511), (-0.03827, -13.62, 1.511), (-0.03827, -13.05, 1.511), (-0.03827, -12.47, 1.511), (-0.03827, -11.89, 1.511), (-0.03827, -11.32, 1.511), (-0.03827, -10.74, 1.511), (-0.03827, -10.16, 1.511), (-0.03827, -9.584, 1.511), (-0.03827, -9.007, 1.511), (-0.03827, -8.431, 1.511), (-0.03827, -7.854, 1.511), (-0.03827, -7.277, 1.511), (-0.03827, -6.7, 1.511), (-0.03827, -6.123, 1.511), (-0.03827, -5.546, 1.511), (-0.03827, -4.969, 1.511), (-0.03827, -4.392, 1.511), (-0.03827, -3.815, 1.511), (-0.03827, -3.238, 1.511), (-0.03827, -2.661, 1.511), (-0.03827, -2.084, 1.511), (0.03827, -2.084, 1.326), (0.03827, -2.661, 1.326), (0.03827, -3.238, 1.326), (0.03827, -3.815, 1.326), (0.03827, -4.392, 1.326), (0.03827, -4.969, 1.326), (0.03827, -5.546, 1.326), (0.03827, -6.123, 1.326), (0.03827, -6.7, 1.326), (0.03827, -7.277, 1.326), (0.03827, -7.854, 1.326), (0.03827, -8.431, 1.326), (0.03827, -9.007, 1.326), (0.03827, -9.584, 1.326), (0.03827, -10.16, 1.326), (0.03827, -10.74, 1.326), (0.03827, -11.32, 1.326), (0.03827, -11.89, 1.326), (0.03827, -12.47, 1.326), (0.03827, -13.05, 1.326), (0.03827, -13.62, 1.326), (0.03827, -14.2, 1.326), (0.03827, -14.78, 1.326), (0.03827, -15.35, 1.326), (0.03827, -15.93, 1.326), (8.229e-08, -15.93, 1.319), (8.229e-08, -15.35, 1.319), (8.229e-08, -14.78, 1.319), (8.229e-08, -14.2, 1.319), (8.229e-08, -13.62, 1.319), (8.229e-08, -13.05, 1.319), (8.229e-08, -12.47, 1.319), (8.229e-08, -11.89, 1.319), (8.229e-08, -11.32, 1.319), (8.229e-08, -10.74, 1.319), (8.229e-08, -10.16, 1.319), (8.229e-08, -9.584, 1.319), (8.229e-08, -9.007, 1.319), (8.229e-08, -8.431, 1.319), (8.229e-08, -7.854, 1.319), (8.229e-08, -7.277, 1.319), (8.229e-08, -6.7, 1.319), (8.229e-08, -6.123, 1.319), (8.229e-08, -5.546, 1.319), (8.229e-08, -4.969, 1.319), (8.229e-08, -4.392, 1.319), (8.229e-08, -3.815, 1.319), (8.229e-08, -3.238, 1.319), (8.229e-08, -2.661, 1.319), (8.229e-08, -2.084, 1.319), (6.719e-08, -2.084, 1.519), (6.719e-08, -2.661, 1.519), (6.719e-08, -3.238, 1.519), (6.719e-08, -3.815, 1.519), (6.719e-08, -4.392, 1.519), (6.719e-08, -4.969, 1.519), (6.719e-08, -5.546, 1.519), (6.719e-08, -6.123, 1.519), (6.719e-08, -6.7, 1.519), (6.719e-08, -7.277, 1.519), (6.719e-08, -7.854, 1.519), (6.719e-08, -8.431, 1.519), (6.719e-08, -9.007, 1.519), (6.719e-08, -9.584, 1.519), (6.719e-08, -10.16, 1.519), (6.719e-08, -10.74, 1.519), (6.719e-08, -11.32, 1.519), (6.719e-08, -11.89, 1.519), (6.719e-08, -12.47, 1.519), (6.719e-08, -13.05, 1.519), (6.719e-08, -13.62, 1.519), (6.719e-08, -14.2, 1.519), (6.719e-08, -14.78, 1.519), (6.719e-08, -15.35, 1.519), (6.719e-08, -15.93, 1.519), (0.03827, -15.93, 1.511), (0.03827, -15.35, 1.511), (0.03827, -14.78, 1.511), (0.03827, -14.2, 1.511), (0.03827, -13.62, 1.511), (0.03827, -13.05, 1.511), (0.03827, -12.47, 1.511), (0.03827, -11.89, 1.511), (0.03827, -11.32, 1.511), (0.03827, -10.74, 1.511), (0.03827, -10.16, 1.511), (0.03827, -9.584, 1.511), (0.03827, -9.007, 1.511), (0.03827, -8.431, 1.511), (0.03827, -7.854, 1.511), (0.03827, -7.277, 1.511), (0.03827, -6.7, 1.511), (0.03827, -6.123, 1.511), (0.03827, -5.546, 1.511), (0.03827, -4.969, 1.511), (0.03827, -4.392, 1.511), (0.03827, -3.815, 1.511), (0.03827, -3.238, 1.511), (0.03827, -2.661, 1.511), (0.03827, -2.084, 1.511), (-0.03827, -15.93, 1.326), (-0.03827, -15.35, 1.326), (-0.03827, -14.78, 1.326), (-0.03827, -14.2, 1.326), (-0.03827, -13.62, 1.326), (-0.03827, -13.05, 1.326), (-0.03827, -12.47, 1.326), (-0.03827, -11.89, 1.326), (-0.03827, -11.32, 1.326), (-0.03827, -10.74, 1.326), (-0.03827, -10.16, 1.326), (-0.03827, -9.584, 1.326), (-0.03827, -9.007, 1.326), (-0.03827, -8.431, 1.326), (-0.03827, -7.854, 1.326), (-0.03827, -7.277, 1.326), (-0.03827, -6.7, 1.326), (-0.03827, -6.123, 1.326), (-0.03827, -5.546, 1.326), (-0.03827, -4.969, 1.326), (-0.03827, -4.392, 1.326), (-0.03827, -3.815, 1.326), (-0.03827, -3.238, 1.326), (-0.03827, -2.661, 1.326), (-0.03827, -2.084, 1.326), (0.07071, -15.93, 1.489), (0.07071, -15.35, 1.489), (0.07071, -14.78, 1.489), (0.07071, -14.2, 1.489), (0.07071, -13.62, 1.489), (0.07071, -13.05, 1.489), (0.07071, -12.47, 1.489), (0.07071, -11.89, 1.489), (0.07071, -11.32, 1.489), (0.07071, -10.74, 1.489), (0.07071, -10.16, 1.489), (0.07071, -9.584, 1.489), (0.07071, -9.007, 1.489), (0.07071, -8.431, 1.489), (0.07071, -7.854, 1.489), (0.07071, -7.277, 1.489), (0.07071, -6.7, 1.489), (0.07071, -6.123, 1.489), (0.07071, -5.546, 1.489), (0.07071, -4.969, 1.489), (0.07071, -4.392, 1.489), (0.07071, -3.815, 1.489), (0.07071, -3.238, 1.489), (0.07071, -2.661, 1.489), (0.07071, -2.084, 1.489), (-0.07071, -15.93, 1.348), (-0.07071, -15.35, 1.348), (-0.07071, -14.78, 1.348), (-0.07071, -14.2, 1.348), (-0.07071, -13.62, 1.348), (-0.07071, -13.05, 1.348), (-0.07071, -12.47, 1.348), (-0.07071, -11.89, 1.348), (-0.07071, -11.32, 1.348), (-0.07071, -10.74, 1.348), (-0.07071, -10.16, 1.348), (-0.07071, -9.584, 1.348), (-0.07071, -9.007, 1.348), (-0.07071, -8.431, 1.348), (-0.07071, -7.854, 1.348), (-0.07071, -7.277, 1.348), (-0.07071, -6.7, 1.348), (-0.07071, -6.123, 1.348), (-0.07071, -5.546, 1.348), (-0.07071, -4.969, 1.348), (-0.07071, -4.392, 1.348), (-0.07071, -3.815, 1.348), (-0.07071, -3.238, 1.348), (-0.07071, -2.661, 1.348), (-0.07071, -2.084, 1.348), (0.09239, -15.93, 1.457), (0.09239, -15.35, 1.457), (0.09239, -14.78, 1.457), (0.09239, -14.2, 1.457), (0.09239, -13.62, 1.457), (0.09239, -13.05, 1.457), (0.09239, -12.47, 1.457), (0.09239, -11.89, 1.457), (0.09239, -11.32, 1.457), (0.09239, -10.74, 1.457), (0.09239, -10.16, 1.457), (0.09239, -9.584, 1.457), (0.09239, -9.007, 1.457), (0.09239, -8.431, 1.457), (0.09239, -7.854, 1.457), (0.09239, -7.277, 1.457), (0.09239, -6.7, 1.457), (0.09239, -6.123, 1.457), (0.09239, -5.546, 1.457), (0.09239, -4.969, 1.457), (0.09239, -4.392, 1.457), (0.09239, -3.815, 1.457), (0.09239, -3.238, 1.457), (0.09239, -2.661, 1.457), (0.09239, -2.084, 1.457), (-0.09239, -15.93, 1.38), (-0.09239, -15.35, 1.38), (-0.09239, -14.78, 1.38), (-0.09239, -14.2, 1.38), (-0.09239, -13.62, 1.38), (-0.09239, -13.05, 1.38), (-0.09239, -12.47, 1.38), (-0.09239, -11.89, 1.38), (-0.09239, -11.32, 1.38), (-0.09239, -10.74, 1.38), (-0.09239, -10.16, 1.38), (-0.09239, -9.584, 1.38), (-0.09239, -9.007, 1.38), (-0.09239, -8.431, 1.38), (-0.09239, -7.854, 1.38), (-0.09239, -7.277, 1.38), (-0.09239, -6.7, 1.38), (-0.09239, -6.123, 1.38), (-0.09239, -5.546, 1.38), (-0.09239, -4.969, 1.38), (-0.09239, -4.392, 1.38), (-0.09239, -3.815, 1.38), (-0.09239, -3.238, 1.38), (-0.09239, -2.661, 1.38), (-0.09239, -2.084, 1.38), (0.1, -15.93, 1.419), (0.1, -15.35, 1.419), (0.1, -14.78, 1.419), (0.1, -14.2, 1.419), (0.1, -13.62, 1.419), (0.1, -13.05, 1.419), (0.1, -12.47, 1.419), (0.1, -11.89, 1.419), (0.1, -11.32, 1.419), (0.1, -10.74, 1.419), (0.1, -10.16, 1.419), (0.1, -9.584, 1.419), (0.1, -9.007, 1.419), (0.1, -8.431, 1.419), (0.1, -7.854, 1.419), (0.1, -7.277, 1.419), (0.1, -6.7, 1.419), (0.1, -6.123, 1.419), (0.1, -5.546, 1.419), (0.1, -4.969, 1.419), (0.1, -4.392, 1.419), (0.1, -3.815, 1.419), (0.1, -3.238, 1.419), (0.1, -2.661, 1.419), (0.1, -2.084, 1.419), (-0.1, -15.93, 1.419), (-0.1, -15.35, 1.419), (-0.1, -14.78, 1.419), (-0.1, -14.2, 1.419), (-0.1, -13.62, 1.419), (-0.1, -13.05, 1.419), (-0.1, -12.47, 1.419), (-0.1, -11.89, 1.419), (-0.1, -11.32, 1.419), (-0.1, -10.74, 1.419), (-0.1, -10.16, 1.419), (-0.1, -9.584, 1.419), (-0.1, -9.007, 1.419), (-0.1, -8.431, 1.419), (-0.1, -7.854, 1.419), (-0.1, -7.277, 1.419), (-0.1, -6.7, 1.419), (-0.1, -6.123, 1.419), (-0.1, -5.546, 1.419), (-0.1, -4.969, 1.419), (-0.1, -4.392, 1.419), (-0.1, -3.815, 1.419), (-0.1, -3.238, 1.419), (-0.1, -2.661, 1.419), (-0.1, -2.084, 1.419), (0.09239, -15.93, 1.38), (0.09239, -15.35, 1.38), (0.09239, -14.78, 1.38), (0.09239, -14.2, 1.38), (0.09239, -13.62, 1.38), (0.09239, -13.05, 1.38), (0.09239, -12.47, 1.38), (0.09239, -11.89, 1.38), (0.09239, -11.32, 1.38), (0.09239, -10.74, 1.38), (0.09239, -10.16, 1.38), (0.09239, -9.584, 1.38), (0.09239, -9.007, 1.38), (0.09239, -8.431, 1.38), (0.09239, -7.854, 1.38), (0.09239, -7.277, 1.38), (0.09239, -6.7, 1.38), (0.09239, -6.123, 1.38), (0.09239, -5.546, 1.38), (0.09239, -4.969, 1.38), (0.09239, -4.392, 1.38), (0.09239, -3.815, 1.38), (0.09239, -3.238, 1.38), (0.09239, -2.661, 1.38), (0.09239, -2.084, 1.38), (-0.09239, -15.93, 1.457), (-0.09239, -15.35, 1.457), (-0.09239, -14.78, 1.457), (-0.09239, -14.2, 1.457), (-0.09239, -13.62, 1.457), (-0.09239, -13.05, 1.457), (-0.09239, -12.47, 1.457), (-0.09239, -11.89, 1.457), (-0.09239, -11.32, 1.457), (-0.09239, -10.74, 1.457), (-0.09239, -10.16, 1.457), (-0.09239, -9.584, 1.457), (-0.09239, -9.007, 1.457), (-0.09239, -8.431, 1.457), (-0.09239, -7.854, 1.457), (-0.09239, -7.277, 1.457), (-0.09239, -6.7, 1.457), (-0.09239, -6.123, 1.457), (-0.09239, -5.546, 1.457), (-0.09239, -4.969, 1.457), (-0.09239, -4.392, 1.457), (-0.09239, -3.815, 1.457), (-0.09239, -3.238, 1.457), (-0.09239, -2.661, 1.457), (-0.09239, -2.084, 1.457), (0.07071, -15.93, 1.348), (0.07071, -15.35, 1.348), (0.07071, -14.78, 1.348), (0.07071, -14.2, 1.348), (0.07071, -13.62, 1.348), (0.07071, -13.05, 1.348), (0.07071, -12.47, 1.348), (0.07071, -11.89, 1.348), (0.07071, -11.32, 1.348), (0.07071, -10.74, 1.348), (0.07071, -10.16, 1.348), (0.07071, -9.584, 1.348), (0.07071, -9.007, 1.348), (0.07071, -8.431, 1.348), (0.07071, -7.854, 1.348), (0.07071, -7.277, 1.348), (0.07071, -6.7, 1.348), (0.07071, -6.123, 1.348), (0.07071, -5.546, 1.348), (0.07071, -4.969, 1.348), (0.07071, -4.392, 1.348), (0.07071, -3.815, 1.348), (0.07071, -3.238, 1.348), (0.07071, -2.661, 1.348), (0.07071, -2.084, 1.348)], [], [(57, 56, 30, 31), (107, 106, 23, 24), (157, 156, 17, 16), (156, 57, 31, 17), (182, 107, 24, 25), (207, 157, 16, 18), (232, 182, 25, 26), (257, 207, 18, 19), (282, 232, 26, 27), (307, 257, 19, 20), (332, 282, 27, 28), (357, 307, 20, 21), (382, 332, 28, 29), (407, 357, 21, 22), (56, 382, 29, 30), (106, 407, 22, 23), (7, 6, 431, 82), (82, 431, 430, 83), (83, 430, 429, 84), (84, 429, 428, 85), (85, 428, 427, 86), (86, 427, 426, 87), (87, 426, 425, 88), (88, 425, 424, 89), (89, 424, 423, 90), (90, 423, 422, 91), (91, 422, 421, 92), (92, 421, 420, 93), (93, 420, 419, 94), (94, 419, 418, 95), (95, 418, 417, 96), (96, 417, 416, 97), (97, 416, 415, 98), (98, 415, 414, 99), (99, 414, 413, 100), (100, 413, 412, 101), (101, 412, 411, 102), (102, 411, 410, 103), (103, 410, 409, 104), (104, 409, 408, 105), (105, 408, 407, 106), (14, 13, 406, 32), (32, 406, 405, 33), (33, 405, 404, 34), (34, 404, 403, 35), (35, 403, 402, 36), (36, 402, 401, 37), (37, 401, 400, 38), (38, 400, 399, 39), (39, 399, 398, 40), (40, 398, 397, 41), (41, 397, 396, 42), (42, 396, 395, 43), (43, 395, 394, 44), (44, 394, 393, 45), (45, 393, 392, 46), (46, 392, 391, 47), (47, 391, 390, 48), (48, 390, 389, 49), (49, 389, 388, 50), (50, 388, 387, 51), (51, 387, 386, 52), (52, 386, 385, 53), (53, 385, 384, 54), (54, 384, 383, 55), (55, 383, 382, 56), (6, 5, 381, 431), (431, 381, 380, 430), (430, 380, 379, 429), (429, 379, 378, 428), (428, 378, 377, 427), (427, 377, 376, 426), (426, 376, 375, 425), (425, 375, 374, 424), (424, 374, 373, 423), (423, 373, 372, 422), (422, 372, 371, 421), (421, 371, 370, 420), (420, 370, 369, 419), (419, 369, 368, 418), (418, 368, 367, 417), (417, 367, 366, 416), (416, 366, 365, 415), (415, 365, 364, 414), (414, 364, 363, 413), (413, 363, 362, 412), (412, 362, 361, 411), (411, 361, 360, 410), (410, 360, 359, 409), (409, 359, 358, 408), (408, 358, 357, 407), (13, 12, 356, 406), (406, 356, 355, 405), (405, 355, 354, 404), (404, 354, 353, 403), (403, 353, 352, 402), (402, 352, 351, 401), (401, 351, 350, 400), (400, 350, 349, 399), (399, 349, 348, 398), (398, 348, 347, 397), (397, 347, 346, 396), (396, 346, 345, 395), (395, 345, 344, 394), (394, 344, 343, 393), (393, 343, 342, 392), (392, 342, 341, 391), (391, 341, 340, 390), (390, 340, 339, 389), (389, 339, 338, 388), (388, 338, 337, 387), (387, 337, 336, 386), (386, 336, 335, 385), (385, 335, 334, 384), (384, 334, 333, 383), (383, 333, 332, 382), (5, 4, 331, 381), (381, 331, 330, 380), (380, 330, 329, 379), (379, 329, 328, 378), (378, 328, 327, 377), (377, 327, 326, 376), (376, 326, 325, 375), (375, 325, 324, 374), (374, 324, 323, 373), (373, 323, 322, 372), (372, 322, 321, 371), (371, 321, 320, 370), (370, 320, 319, 369), (369, 319, 318, 368), (368, 318, 317, 367), (367, 317, 316, 366), (366, 316, 315, 365), (365, 315, 314, 364), (364, 314, 313, 363), (363, 313, 312, 362), (362, 312, 311, 361), (361, 311, 310, 360), (360, 310, 309, 359), (359, 309, 308, 358), (358, 308, 307, 357), (12, 11, 306, 356), (356, 306, 305, 355), (355, 305, 304, 354), (354, 304, 303, 353), (353, 303, 302, 352), (352, 302, 301, 351), (351, 301, 300, 350), (350, 300, 299, 349), (349, 299, 298, 348), (348, 298, 297, 347), (347, 297, 296, 346), (346, 296, 295, 345), (345, 295, 294, 344), (344, 294, 293, 343), (343, 293, 292, 342), (342, 292, 291, 341), (341, 291, 290, 340), (340, 290, 289, 339), (339, 289, 288, 338), (338, 288, 287, 337), (337, 287, 286, 336), (336, 286, 285, 335), (335, 285, 284, 334), (334, 284, 283, 333), (333, 283, 282, 332), (4, 3, 281, 331), (331, 281, 280, 330), (330, 280, 279, 329), (329, 279, 278, 328), (328, 278, 277, 327), (327, 277, 276, 326), (326, 276, 275, 325), (325, 275, 274, 324), (324, 274, 273, 323), (323, 273, 272, 322), (322, 272, 271, 321), (321, 271, 270, 320), (320, 270, 269, 319), (319, 269, 268, 318), (318, 268, 267, 317), (317, 267, 266, 316), (316, 266, 265, 315), (315, 265, 264, 314), (314, 264, 263, 313), (313, 263, 262, 312), (312, 262, 261, 311), (311, 261, 260, 310), (310, 260, 259, 309), (309, 259, 258, 308), (308, 258, 257, 307), (11, 10, 256, 306), (306, 256, 255, 305), (305, 255, 254, 304), (304, 254, 253, 303), (303, 253, 252, 302), (302, 252, 251, 301), (301, 251, 250, 300), (300, 250, 249, 299), (299, 249, 248, 298), (298, 248, 247, 297), (297, 247, 246, 296), (296, 246, 245, 295), (295, 245, 244, 294), (294, 244, 243, 293), (293, 243, 242, 292), (292, 242, 241, 291), (291, 241, 240, 290), (290, 240, 239, 289), (289, 239, 238, 288), (288, 238, 237, 287), (287, 237, 236, 286), (286, 236, 235, 285), (285, 235, 234, 284), (284, 234, 233, 283), (283, 233, 232, 282), (3, 2, 231, 281), (281, 231, 230, 280), (280, 230, 229, 279), (279, 229, 228, 278), (278, 228, 227, 277), (277, 227, 226, 276), (276, 226, 225, 275), (275, 225, 224, 274), (274, 224, 223, 273), (273, 223, 222, 272), (272, 222, 221, 271), (271, 221, 220, 270), (270, 220, 219, 269), (269, 219, 218, 268), (268, 218, 217, 267), (267, 217, 216, 266), (266, 216, 215, 265), (265, 215, 214, 264), (264, 214, 213, 263), (263, 213, 212, 262), (262, 212, 211, 261), (261, 211, 210, 260), (260, 210, 209, 259), (259, 209, 208, 258), (258, 208, 207, 257), (10, 9, 206, 256), (256, 206, 205, 255), (255, 205, 204, 254), (254, 204, 203, 253), (253, 203, 202, 252), (252, 202, 201, 251), (251, 201, 200, 250), (250, 200, 199, 249), (249, 199, 198, 248), (248, 198, 197, 247), (247, 197, 196, 246), (246, 196, 195, 245), (245, 195, 194, 244), (244, 194, 193, 243), (243, 193, 192, 242), (242, 192, 191, 241), (241, 191, 190, 240), (240, 190, 189, 239), (239, 189, 188, 238), (238, 188, 187, 237), (237, 187, 186, 236), (236, 186, 185, 235), (235, 185, 184, 234), (234, 184, 183, 233), (233, 183, 182, 232), (2, 1, 181, 231), (231, 181, 180, 230), (230, 180, 179, 229), (229, 179, 178, 228), (228, 178, 177, 227), (227, 177, 176, 226), (226, 176, 175, 225), (225, 175, 174, 224), (224, 174, 173, 223), (223, 173, 172, 222), (222, 172, 171, 221), (221, 171, 170, 220), (220, 170, 169, 219), (219, 169, 168, 218), (218, 168, 167, 217), (217, 167, 166, 216), (216, 166, 165, 215), (215, 165, 164, 214), (214, 164, 163, 213), (213, 163, 162, 212), (212, 162, 161, 211), (211, 161, 160, 210), (210, 160, 159, 209), (209, 159, 158, 208), (208, 158, 157, 207), (9, 8, 131, 206), (206, 131, 130, 205), (205, 130, 129, 204), (204, 129, 128, 203), (203, 128, 127, 202), (202, 127, 126, 201), (201, 126, 125, 200), (200, 125, 124, 199), (199, 124, 123, 198), (198, 123, 122, 197), (197, 122, 121, 196), (196, 121, 120, 195), (195, 120, 119, 194), (194, 119, 118, 193), (193, 118, 117, 192), (192, 117, 116, 191), (191, 116, 115, 190), (190, 115, 114, 189), (189, 114, 113, 188), (188, 113, 112, 187), (187, 112, 111, 186), (186, 111, 110, 185), (185, 110, 109, 184), (184, 109, 108, 183), (183, 108, 107, 182), (0, 15, 81, 132), (132, 81, 80, 133), (133, 80, 79, 134), (134, 79, 78, 135), (135, 78, 77, 136), (136, 77, 76, 137), (137, 76, 75, 138), (138, 75, 74, 139), (139, 74, 73, 140), (140, 73, 72, 141), (141, 72, 71, 142), (142, 71, 70, 143), (143, 70, 69, 144), (144, 69, 68, 145), (145, 68, 67, 146), (146, 67, 66, 147), (147, 66, 65, 148), (148, 65, 64, 149), (149, 64, 63, 150), (150, 63, 62, 151), (151, 62, 61, 152), (152, 61, 60, 153), (153, 60, 59, 154), (154, 59, 58, 155), (155, 58, 57, 156), (1, 0, 132, 181), (181, 132, 133, 180), (180, 133, 134, 179), (179, 134, 135, 178), (178, 135, 136, 177), (177, 136, 137, 176), (176, 137, 138, 175), (175, 138, 139, 174), (174, 139, 140, 173), (173, 140, 141, 172), (172, 141, 142, 171), (171, 142, 143, 170), (170, 143, 144, 169), (169, 144, 145, 168), (168, 145, 146, 167), (167, 146, 147, 166), (166, 147, 148, 165), (165, 148, 149, 164), (164, 149, 150, 163), (163, 150, 151, 162), (162, 151, 152, 161), (161, 152, 153, 160), (160, 153, 154, 159), (159, 154, 155, 158), (158, 155, 156, 157), (8, 7, 82, 131), (131, 82, 83, 130), (130, 83, 84, 129), (129, 84, 85, 128), (128, 85, 86, 127), (127, 86, 87, 126), (126, 87, 88, 125), (125, 88, 89, 124), (124, 89, 90, 123), (123, 90, 91, 122), (122, 91, 92, 121), (121, 92, 93, 120), (120, 93, 94, 119), (119, 94, 95, 118), (118, 95, 96, 117), (117, 96, 97, 116), (116, 97, 98, 115), (115, 98, 99, 114), (114, 99, 100, 113), (113, 100, 101, 112), (112, 101, 102, 111), (111, 102, 103, 110), (110, 103, 104, 109), (109, 104, 105, 108), (108, 105, 106, 107), (15, 14, 32, 81), (81, 32, 33, 80), (80, 33, 34, 79), (79, 34, 35, 78), (78, 35, 36, 77), (77, 36, 37, 76), (76, 37, 38, 75), (75, 38, 39, 74), (74, 39, 40, 73), (73, 40, 41, 72), (72, 41, 42, 71), (71, 42, 43, 70), (70, 43, 44, 69), (69, 44, 45, 68), (68, 45, 46, 67), (67, 46, 47, 66), (66, 47, 48, 65), (65, 48, 49, 64), (64, 49, 50, 63), (63, 50, 51, 62), (62, 51, 52, 61), (61, 52, 53, 60), (60, 53, 54, 59), (59, 54, 55, 58), (58, 55, 56, 57)])
_uv = me_cylinder_001.uv_layers.new(name='UVMap')
_uv.uv.foreach_set('vector', [0.0625, 1.0, 0.125, 1.0, 0.125, 1.0, 0.0625, 1.0, 0.5, 1.0, 0.5625, 1.0, 0.5625, 1.0, 0.5, 1.0, 0.9375, 1.0, 1.0, 1.0, 1.0, 1.0, 0.9375, 1.0, 0.0, 1.0, 0.0625, 1.0, 0.0625, 1.0, 0.0, 1.0, 0.4375, 1.0, 0.5, 1.0, 0.5, 1.0, 0.4375, 1.0, 0.875, 1.0, 0.9375, 1.0, 0.9375, 1.0, 0.875, 1.0, 0.375, 1.0, 0.4375, 1.0, 0.4375, 1.0, 0.375, 1.0, 0.8125, 1.0, 0.875, 1.0, 0.875, 1.0, 0.8125, 1.0, 0.3125, 1.0, 0.375, 1.0, 0.375, 1.0, 0.3125, 1.0, 0.75, 1.0, 0.8125, 1.0, 0.8125, 1.0, 0.75, 1.0, 0.25, 1.0, 0.3125, 1.0, 0.3125, 1.0, 0.25, 1.0, 0.6875, 1.0, 0.75, 1.0, 0.75, 1.0, 0.6875, 1.0, 0.1875, 1.0, 0.25, 1.0, 0.25, 1.0, 0.1875, 1.0, 0.625, 1.0, 0.6875, 1.0, 0.6875, 1.0, 0.625, 1.0, 0.125, 1.0, 0.1875, 1.0, 0.1875, 1.0, 0.125, 1.0, 0.5625, 1.0, 0.625, 1.0, 0.625, 1.0, 0.5625, 1.0, 0.5625, 1.0, 0.625, 1.0, 0.625, 1.0, 0.5625, 1.0, 0.5625, 1.0, 0.625, 1.0, 0.625, 1.0, 0.5625, 1.0, 0.5625, 1.0, 0.625, 1.0, 0.625, 1.0, 0.5625, 1.0, 0.5625, 1.0, 0.625, 1.0, 0.625, 1.0, 0.5625, 1.0, 0.5625, 1.0, 0.625, 1.0, 0.625, 1.0, 0.5625, 1.0, 0.5625, 1.0, 0.625, 1.0, 0.625, 1.0, 0.5625, 1.0, 0.5625, 1.0, 0.625, 1.0, 0.625, 1.0, 0.5625, 1.0, 0.5625, 1.0, 0.625, 1.0, 0.625, 1.0, 0.5625, 1.0, 0.5625, 1.0, 0.625, 1.0, 0.625, 1.0, 0.5625, 1.0, 0.5625, 1.0, 0.625, 1.0, 0.625, 1.0, 0.5625, 1.0, 0.5625, 1.0, 0.625, 1.0, 0.625, 1.0, 0.5625, 1.0, 0.5625, 1.0, 0.625, 1.0, 0.625, 1.0, 0.5625, 1.0, 0.5625, 1.0, 0.625, 1.0, 0.625, 1.0, 0.5625, 1.0, 0.5625, 1.0, 0.625, 1.0, 0.625, 1.0, 0.5625, 1.0, 0.5625, 1.0, 0.625, 1.0, 0.625, 1.0, 0.5625, 1.0, 0.5625, 1.0, 0.625, 1.0, 0.625, 1.0, 0.5625, 1.0, 0.5625, 1.0, 0.625, 1.0, 0.625, 1.0, 0.5625, 1.0, 0.5625, 1.0, 0.625, 1.0, 0.625, 1.0, 0.5625, 1.0, 0.5625, 1.0, 0.625, 1.0, 0.625, 1.0, 0.5625, 1.0, 0.5625, 1.0, 0.625, 1.0, 0.625, 1.0, 0.5625, 1.0, 0.5625, 1.0, 0.625, 1.0, 0.625, 1.0, 0.5625, 1.0, 0.5625, 1.0, 0.625, 1.0, 0.625, 1.0, 0.5625, 1.0, 0.5625, 1.0, 0.625, 1.0, 0.625, 1.0, 0.5625, 1.0, 0.5625, 1.0, 0.625, 1.0, 0.625, 1.0, 0.5625, 1.0, 0.5625, 1.0, 0.625, 1.0, 0.625, 1.0, 0.5625, 1.0, 0.125, 1.0, 0.1875, 1.0, 0.1875, 1.0, 0.125, 1.0, 0.125, 1.0, 0.1875, 1.0, 0.1875, 1.0, 0.125, 1.0, 0.125, 1.0, 0.1875, 1.0, 0.1875, 1.0, 0.125, 1.0, 0.125, 1.0, 0.1875, 1.0, 0.1875, 1.0, 0.125, 1.0, 0.125, 1.0, 0.1875, 1.0, 0.1875, 1.0, 0.125, 1.0, 0.125, 1.0, 0.1875, 1.0, 0.1875, 1.0, 0.125, 1.0, 0.125, 1.0, 0.1875, 1.0, 0.1875, 1.0, 0.125, 1.0, 0.125, 1.0, 0.1875, 1.0, 0.1875, 1.0, 0.125, 1.0, 0.125, 1.0, 0.1875, 1.0, 0.1875, 1.0, 0.125, 1.0, 0.125, 1.0, 0.1875, 1.0, 0.1875, 1.0, 0.125, 1.0, 0.125, 1.0, 0.1875, 1.0, 0.1875, 1.0, 0.125, 1.0, 0.125, 1.0, 0.1875, 1.0, 0.1875, 1.0, 0.125, 1.0, 0.125, 1.0, 0.1875, 1.0, 0.1875, 1.0, 0.125, 1.0, 0.125, 1.0, 0.1875, 1.0, 0.1875, 1.0, 0.125, 1.0, 0.125, 1.0, 0.1875, 1.0, 0.1875, 1.0, 0.125, 1.0, 0.125, 1.0, 0.1875, 1.0, 0.1875, 1.0, 0.125, 1.0, 0.125, 1.0, 0.1875, 1.0, 0.1875, 1.0, 0.125, 1.0, 0.125, 1.0, 0.1875, 1.0, 0.1875, 1.0, 0.125, 1.0, 0.125, 1.0, 0.1875, 1.0, 0.1875, 1.0, 0.125, 1.0, 0.125, 1.0, 0.1875, 1.0, 0.1875, 1.0, 0.125, 1.0, 0.125, 1.0, 0.1875, 1.0, 0.1875, 1.0, 0.125, 1.0, 0.125, 1.0, 0.1875, 1.0, 0.1875, 1.0, 0.125, 1.0, 0.125, 1.0, 0.1875, 1.0, 0.1875, 1.0, 0.125, 1.0, 0.125, 1.0, 0.1875, 1.0, 0.1875, 1.0, 0.125, 1.0, 0.125, 1.0, 0.1875, 1.0, 0.1875, 1.0, 0.125, 1.0, 0.625, 1.0, 0.6875, 1.0, 0.6875, 1.0, 0.625, 1.0, 0.625, 1.0, 0.6875, 1.0, 0.6875, 1.0, 0.625, 1.0, 0.625, 1.0, 0.6875, 1.0, 0.6875, 1.0, 0.625, 1.0, 0.625, 1.0, 0.6875, 1.0, 0.6875, 1.0, 0.625, 1.0, 0.625, 1.0, 0.6875, 1.0, 0.6875, 1.0, 0.625, 1.0, 0.625, 1.0, 0.6875, 1.0, 0.6875, 1.0, 0.625, 1.0, 0.625, 1.0, 0.6875, 1.0, 0.6875, 1.0, 0.625, 1.0, 0.625, 1.0, 0.6875, 1.0, 0.6875, 1.0, 0.625, 1.0, 0.625, 1.0, 0.6875, 1.0, 0.6875, 1.0, 0.625, 1.0, 0.625, 1.0, 0.6875, 1.0, 0.6875, 1.0, 0.625, 1.0, 0.625, 1.0, 0.6875, 1.0, 0.6875, 1.0, 0.625, 1.0, 0.625, 1.0, 0.6875, 1.0, 0.6875, 1.0, 0.625, 1.0, 0.625, 1.0, 0.6875, 1.0, 0.6875, 1.0, 0.625, 1.0, 0.625, 1.0, 0.6875, 1.0, 0.6875, 1.0, 0.625, 1.0, 0.625, 1.0, 0.6875, 1.0, 0.6875, 1.0, 0.625, 1.0, 0.625, 1.0, 0.6875, 1.0, 0.6875, 1.0, 0.625, 1.0, 0.625, 1.0, 0.6875, 1.0, 0.6875, 1.0, 0.625, 1.0, 0.625, 1.0, 0.6875, 1.0, 0.6875, 1.0, 0.625, 1.0, 0.625, 1.0, 0.6875, 1.0, 0.6875, 1.0, 0.625, 1.0, 0.625, 1.0, 0.6875, 1.0, 0.6875, 1.0, 0.625, 1.0, 0.625, 1.0, 0.6875, 1.0, 0.6875, 1.0, 0.625, 1.0, 0.625, 1.0, 0.6875, 1.0, 0.6875, 1.0, 0.625, 1.0, 0.625, 1.0, 0.6875, 1.0, 0.6875, 1.0, 0.625, 1.0, 0.625, 1.0, 0.6875, 1.0, 0.6875, 1.0, 0.625, 1.0, 0.625, 1.0, 0.6875, 1.0, 0.6875, 1.0, 0.625, 1.0, 0.1875, 1.0, 0.25, 1.0, 0.25, 1.0, 0.1875, 1.0, 0.1875, 1.0, 0.25, 1.0, 0.25, 1.0, 0.1875, 1.0, 0.1875, 1.0, 0.25, 1.0, 0.25, 1.0, 0.1875, 1.0, 0.1875, 1.0, 0.25, 1.0, 0.25, 1.0, 0.1875, 1.0, 0.1875, 1.0, 0.25, 1.0, 0.25, 1.0, 0.1875, 1.0, 0.1875, 1.0, 0.25, 1.0, 0.25, 1.0, 0.1875, 1.0, 0.1875, 1.0, 0.25, 1.0, 0.25, 1.0, 0.1875, 1.0, 0.1875, 1.0, 0.25, 1.0, 0.25, 1.0, 0.1875, 1.0, 0.1875, 1.0, 0.25, 1.0, 0.25, 1.0, 0.1875, 1.0, 0.1875, 1.0, 0.25, 1.0, 0.25, 1.0, 0.1875, 1.0, 0.1875, 1.0, 0.25, 1.0, 0.25, 1.0, 0.1875, 1.0, 0.1875, 1.0, 0.25, 1.0, 0.25, 1.0, 0.1875, 1.0, 0.1875, 1.0, 0.25, 1.0, 0.25, 1.0, 0.1875, 1.0, 0.1875, 1.0, 0.25, 1.0, 0.25, 1.0, 0.1875, 1.0, 0.1875, 1.0, 0.25, 1.0, 0.25, 1.0, 0.1875, 1.0, 0.1875, 1.0, 0.25, 1.0, 0.25, 1.0, 0.1875, 1.0, 0.1875, 1.0, 0.25, 1.0, 0.25, 1.0, 0.1875, 1.0, 0.1875, 1.0, 0.25, 1.0, 0.25, 1.0, 0.1875, 1.0, 0.1875, 1.0, 0.25, 1.0, 0.25, 1.0, 0.1875, 1.0, 0.1875, 1.0, 0.25, 1.0, 0.25, 1.0, 0.1875, 1.0, 0.1875, 1.0, 0.25, 1.0, 0.25, 1.0, 0.1875, 1.0, 0.1875, 1.0, 0.25, 1.0, 0.25, 1.0, 0.1875, 1.0, 0.1875, 1.0, 0.25, 1.0, 0.25, 1.0, 0.1875, 1.0, 0.1875, 1.0, 0.25, 1.0, 0.25, 1.0, 0.1875, 1.0, 0.1875, 1.0, 0.25, 1.0, 0.25, 1.0, 0.1875, 1.0, 0.6875, 1.0, 0.75, 1.0, 0.75, 1.0, 0.6875, 1.0, 0.6875, 1.0, 0.75, 1.0, 0.75, 1.0, 0.6875, 1.0, 0.6875, 1.0, 0.75, 1.0, 0.75, 1.0, 0.6875, 1.0, 0.6875, 1.0, 0.75, 1.0, 0.75, 1.0, 0.6875, 1.0, 0.6875, 1.0, 0.75, 1.0, 0.75, 1.0, 0.6875, 1.0, 0.6875, 1.0, 0.75, 1.0, 0.75, 1.0, 0.6875, 1.0, 0.6875, 1.0, 0.75, 1.0, 0.75, 1.0, 0.6875, 1.0, 0.6875, 1.0, 0.75, 1.0, 0.75, 1.0, 0.6875, 1.0, 0.6875, 1.0, 0.75, 1.0, 0.75, 1.0, 0.6875, 1.0, 0.6875, 1.0, 0.75, 1.0, 0.75, 1.0, 0.6875, 1.0, 0.6875, 1.0, 0.75, 1.0, 0.75, 1.0, 0.6875, 1.0, 0.6875, 1.0, 0.75, 1.0, 0.75, 1.0, 0.6875, 1.0, 0.6875, 1.0, 0.75, 1.0, 0.75, 1.0, 0.6875, 1.0, 0.6875, 1.0, 0.75, 1.0, 0.75, 1.0, 0.6875, 1.0, 0.6875, 1.0, 0.75, 1.0, 0.75, 1.0, 0.6875, 1.0, 0.6875, 1.0, 0.75, 1.0, 0.75, 1.0, 0.6875, 1.0, 0.6875, 1.0, 0.75, 1.0, 0.75, 1.0, 0.6875, 1.0, 0.6875, 1.0, 0.75, 1.0, 0.75, 1.0, 0.6875, 1.0, 0.6875, 1.0, 0.75, 1.0, 0.75, 1.0, 0.6875, 1.0, 0.6875, 1.0, 0.75, 1.0, 0.75, 1.0, 0.6875, 1.0, 0.6875, 1.0, 0.75, 1.0, 0.75, 1.0, 0.6875, 1.0, 0.6875, 1.0, 0.75, 1.0, 0.75, 1.0, 0.6875, 1.0, 0.6875, 1.0, 0.75, 1.0, 0.75, 1.0, 0.6875, 1.0, 0.6875, 1.0, 0.75, 1.0, 0.75, 1.0, 0.6875, 1.0, 0.6875, 1.0, 0.75, 1.0, 0.75, 1.0, 0.6875, 1.0, 0.25, 1.0, 0.3125, 1.0, 0.3125, 1.0, 0.25, 1.0, 0.25, 1.0, 0.3125, 1.0, 0.3125, 1.0, 0.25, 1.0, 0.25, 1.0, 0.3125, 1.0, 0.3125, 1.0, 0.25, 1.0, 0.25, 1.0, 0.3125, 1.0, 0.3125, 1.0, 0.25, 1.0, 0.25, 1.0, 0.3125, 1.0, 0.3125, 1.0, 0.25, 1.0, 0.25, 1.0, 0.3125, 1.0, 0.3125, 1.0, 0.25, 1.0, 0.25, 1.0, 0.3125, 1.0, 0.3125, 1.0, 0.25, 1.0, 0.25, 1.0, 0.3125, 1.0, 0.3125, 1.0, 0.25, 1.0, 0.25, 1.0, 0.3125, 1.0, 0.3125, 1.0, 0.25, 1.0, 0.25, 1.0, 0.3125, 1.0, 0.3125, 1.0, 0.25, 1.0, 0.25, 1.0, 0.3125, 1.0, 0.3125, 1.0, 0.25, 1.0, 0.25, 1.0, 0.3125, 1.0, 0.3125, 1.0, 0.25, 1.0, 0.25, 1.0, 0.3125, 1.0, 0.3125, 1.0, 0.25, 1.0, 0.25, 1.0, 0.3125, 1.0, 0.3125, 1.0, 0.25, 1.0, 0.25, 1.0, 0.3125, 1.0, 0.3125, 1.0, 0.25, 1.0, 0.25, 1.0, 0.3125, 1.0, 0.3125, 1.0, 0.25, 1.0, 0.25, 1.0, 0.3125, 1.0, 0.3125, 1.0, 0.25, 1.0, 0.25, 1.0, 0.3125, 1.0, 0.3125, 1.0, 0.25, 1.0, 0.25, 1.0, 0.3125, 1.0, 0.3125, 1.0, 0.25, 1.0, 0.25, 1.0, 0.3125, 1.0, 0.3125, 1.0, 0.25, 1.0, 0.25, 1.0, 0.3125, 1.0, 0.3125, 1.0, 0.25, 1.0, 0.25, 1.0, 0.3125, 1.0, 0.3125, 1.0, 0.25, 1.0, 0.25, 1.0, 0.3125, 1.0, 0.3125, 1.0, 0.25, 1.0, 0.25, 1.0, 0.3125, 1.0, 0.3125, 1.0, 0.25, 1.0, 0.25, 1.0, 0.3125, 1.0, 0.3125, 1.0, 0.25, 1.0, 0.75, 1.0, 0.8125, 1.0, 0.8125, 1.0, 0.75, 1.0, 0.75, 1.0, 0.8125, 1.0, 0.8125, 1.0, 0.75, 1.0, 0.75, 1.0, 0.8125, 1.0, 0.8125, 1.0, 0.75, 1.0, 0.75, 1.0, 0.8125, 1.0, 0.8125, 1.0, 0.75, 1.0, 0.75, 1.0, 0.8125, 1.0, 0.8125, 1.0, 0.75, 1.0, 0.75, 1.0, 0.8125, 1.0, 0.8125, 1.0, 0.75, 1.0, 0.75, 1.0, 0.8125, 1.0, 0.8125, 1.0, 0.75, 1.0, 0.75, 1.0, 0.8125, 1.0, 0.8125, 1.0, 0.75, 1.0, 0.75, 1.0, 0.8125, 1.0, 0.8125, 1.0, 0.75, 1.0, 0.75, 1.0, 0.8125, 1.0, 0.8125, 1.0, 0.75, 1.0, 0.75, 1.0, 0.8125, 1.0, 0.8125, 1.0, 0.75, 1.0, 0.75, 1.0, 0.8125, 1.0, 0.8125, 1.0, 0.75, 1.0, 0.75, 1.0, 0.8125, 1.0, 0.8125, 1.0, 0.75, 1.0, 0.75, 1.0, 0.8125, 1.0, 0.8125, 1.0, 0.75, 1.0, 0.75, 1.0, 0.8125, 1.0, 0.8125, 1.0, 0.75, 1.0, 0.75, 1.0, 0.8125, 1.0, 0.8125, 1.0, 0.75, 1.0, 0.75, 1.0, 0.8125, 1.0, 0.8125, 1.0, 0.75, 1.0, 0.75, 1.0, 0.8125, 1.0, 0.8125, 1.0, 0.75, 1.0, 0.75, 1.0, 0.8125, 1.0, 0.8125, 1.0, 0.75, 1.0, 0.75, 1.0, 0.8125, 1.0, 0.8125, 1.0, 0.75, 1.0, 0.75, 1.0, 0.8125, 1.0, 0.8125, 1.0, 0.75, 1.0, 0.75, 1.0, 0.8125, 1.0, 0.8125, 1.0, 0.75, 1.0, 0.75, 1.0, 0.8125, 1.0, 0.8125, 1.0, 0.75, 1.0, 0.75, 1.0, 0.8125, 1.0, 0.8125, 1.0, 0.75, 1.0, 0.75, 1.0, 0.8125, 1.0, 0.8125, 1.0, 0.75, 1.0, 0.3125, 1.0, 0.375, 1.0, 0.375, 1.0, 0.3125, 1.0, 0.3125, 1.0, 0.375, 1.0, 0.375, 1.0, 0.3125, 1.0, 0.3125, 1.0, 0.375, 1.0, 0.375, 1.0, 0.3125, 1.0, 0.3125, 1.0, 0.375, 1.0, 0.375, 1.0, 0.3125, 1.0, 0.3125, 1.0, 0.375, 1.0, 0.375, 1.0, 0.3125, 1.0, 0.3125, 1.0, 0.375, 1.0, 0.375, 1.0, 0.3125, 1.0, 0.3125, 1.0, 0.375, 1.0, 0.375, 1.0, 0.3125, 1.0, 0.3125, 1.0, 0.375, 1.0, 0.375, 1.0, 0.3125, 1.0, 0.3125, 1.0, 0.375, 1.0, 0.375, 1.0, 0.3125, 1.0, 0.3125, 1.0, 0.375, 1.0, 0.375, 1.0, 0.3125, 1.0, 0.3125, 1.0, 0.375, 1.0, 0.375, 1.0, 0.3125, 1.0, 0.3125, 1.0, 0.375, 1.0, 0.375, 1.0, 0.3125, 1.0, 0.3125, 1.0, 0.375, 1.0, 0.375, 1.0, 0.3125, 1.0, 0.3125, 1.0, 0.375, 1.0, 0.375, 1.0, 0.3125, 1.0, 0.3125, 1.0, 0.375, 1.0, 0.375, 1.0, 0.3125, 1.0, 0.3125, 1.0, 0.375, 1.0, 0.375, 1.0, 0.3125, 1.0, 0.3125, 1.0, 0.375, 1.0, 0.375, 1.0, 0.3125, 1.0, 0.3125, 1.0, 0.375, 1.0, 0.375, 1.0, 0.3125, 1.0, 0.3125, 1.0, 0.375, 1.0, 0.375, 1.0, 0.3125, 1.0, 0.3125, 1.0, 0.375, 1.0, 0.375, 1.0, 0.3125, 1.0, 0.3125, 1.0, 0.375, 1.0, 0.375, 1.0, 0.3125, 1.0, 0.3125, 1.0, 0.375, 1.0, 0.375, 1.0, 0.3125, 1.0, 0.3125, 1.0, 0.375, 1.0, 0.375, 1.0, 0.3125, 1.0, 0.3125, 1.0, 0.375, 1.0, 0.375, 1.0, 0.3125, 1.0, 0.3125, 1.0, 0.375, 1.0, 0.375, 1.0, 0.3125, 1.0, 0.8125, 1.0, 0.875, 1.0, 0.875, 1.0, 0.8125, 1.0, 0.8125, 1.0, 0.875, 1.0, 0.875, 1.0, 0.8125, 1.0, 0.8125, 1.0, 0.875, 1.0, 0.875, 1.0, 0.8125, 1.0, 0.8125, 1.0, 0.875, 1.0, 0.875, 1.0, 0.8125, 1.0, 0.8125, 1.0, 0.875, 1.0, 0.875, 1.0, 0.8125, 1.0, 0.8125, 1.0, 0.875, 1.0, 0.875, 1.0, 0.8125, 1.0, 0.8125, 1.0, 0.875, 1.0, 0.875, 1.0, 0.8125, 1.0, 0.8125, 1.0, 0.875, 1.0, 0.875, 1.0, 0.8125, 1.0, 0.8125, 1.0, 0.875, 1.0, 0.875, 1.0, 0.8125, 1.0, 0.8125, 1.0, 0.875, 1.0, 0.875, 1.0, 0.8125, 1.0, 0.8125, 1.0, 0.875, 1.0, 0.875, 1.0, 0.8125, 1.0, 0.8125, 1.0, 0.875, 1.0, 0.875, 1.0, 0.8125, 1.0, 0.8125, 1.0, 0.875, 1.0, 0.875, 1.0, 0.8125, 1.0, 0.8125, 1.0, 0.875, 1.0, 0.875, 1.0, 0.8125, 1.0, 0.8125, 1.0, 0.875, 1.0, 0.875, 1.0, 0.8125, 1.0, 0.8125, 1.0, 0.875, 1.0, 0.875, 1.0, 0.8125, 1.0, 0.8125, 1.0, 0.875, 1.0, 0.875, 1.0, 0.8125, 1.0, 0.8125, 1.0, 0.875, 1.0, 0.875, 1.0, 0.8125, 1.0, 0.8125, 1.0, 0.875, 1.0, 0.875, 1.0, 0.8125, 1.0, 0.8125, 1.0, 0.875, 1.0, 0.875, 1.0, 0.8125, 1.0, 0.8125, 1.0, 0.875, 1.0, 0.875, 1.0, 0.8125, 1.0, 0.8125, 1.0, 0.875, 1.0, 0.875, 1.0, 0.8125, 1.0, 0.8125, 1.0, 0.875, 1.0, 0.875, 1.0, 0.8125, 1.0, 0.8125, 1.0, 0.875, 1.0, 0.875, 1.0, 0.8125, 1.0, 0.8125, 1.0, 0.875, 1.0, 0.875, 1.0, 0.8125, 1.0, 0.375, 1.0, 0.4375, 1.0, 0.4375, 1.0, 0.375, 1.0, 0.375, 1.0, 0.4375, 1.0, 0.4375, 1.0, 0.375, 1.0, 0.375, 1.0, 0.4375, 1.0, 0.4375, 1.0, 0.375, 1.0, 0.375, 1.0, 0.4375, 1.0, 0.4375, 1.0, 0.375, 1.0, 0.375, 1.0, 0.4375, 1.0, 0.4375, 1.0, 0.375, 1.0, 0.375, 1.0, 0.4375, 1.0, 0.4375, 1.0, 0.375, 1.0, 0.375, 1.0, 0.4375, 1.0, 0.4375, 1.0, 0.375, 1.0, 0.375, 1.0, 0.4375, 1.0, 0.4375, 1.0, 0.375, 1.0, 0.375, 1.0, 0.4375, 1.0, 0.4375, 1.0, 0.375, 1.0, 0.375, 1.0, 0.4375, 1.0, 0.4375, 1.0, 0.375, 1.0, 0.375, 1.0, 0.4375, 1.0, 0.4375, 1.0, 0.375, 1.0, 0.375, 1.0, 0.4375, 1.0, 0.4375, 1.0, 0.375, 1.0, 0.375, 1.0, 0.4375, 1.0, 0.4375, 1.0, 0.375, 1.0, 0.375, 1.0, 0.4375, 1.0, 0.4375, 1.0, 0.375, 1.0, 0.375, 1.0, 0.4375, 1.0, 0.4375, 1.0, 0.375, 1.0, 0.375, 1.0, 0.4375, 1.0, 0.4375, 1.0, 0.375, 1.0, 0.375, 1.0, 0.4375, 1.0, 0.4375, 1.0, 0.375, 1.0, 0.375, 1.0, 0.4375, 1.0, 0.4375, 1.0, 0.375, 1.0, 0.375, 1.0, 0.4375, 1.0, 0.4375, 1.0, 0.375, 1.0, 0.375, 1.0, 0.4375, 1.0, 0.4375, 1.0, 0.375, 1.0, 0.375, 1.0, 0.4375, 1.0, 0.4375, 1.0, 0.375, 1.0, 0.375, 1.0, 0.4375, 1.0, 0.4375, 1.0, 0.375, 1.0, 0.375, 1.0, 0.4375, 1.0, 0.4375, 1.0, 0.375, 1.0, 0.375, 1.0, 0.4375, 1.0, 0.4375, 1.0, 0.375, 1.0, 0.375, 1.0, 0.4375, 1.0, 0.4375, 1.0, 0.375, 1.0, 0.875, 1.0, 0.9375, 1.0, 0.9375, 1.0, 0.875, 1.0, 0.875, 1.0, 0.9375, 1.0, 0.9375, 1.0, 0.875, 1.0, 0.875, 1.0, 0.9375, 1.0, 0.9375, 1.0, 0.875, 1.0, 0.875, 1.0, 0.9375, 1.0, 0.9375, 1.0, 0.875, 1.0, 0.875, 1.0, 0.9375, 1.0, 0.9375, 1.0, 0.875, 1.0, 0.875, 1.0, 0.9375, 1.0, 0.9375, 1.0, 0.875, 1.0, 0.875, 1.0, 0.9375, 1.0, 0.9375, 1.0, 0.875, 1.0, 0.875, 1.0, 0.9375, 1.0, 0.9375, 1.0, 0.875, 1.0, 0.875, 1.0, 0.9375, 1.0, 0.9375, 1.0, 0.875, 1.0, 0.875, 1.0, 0.9375, 1.0, 0.9375, 1.0, 0.875, 1.0, 0.875, 1.0, 0.9375, 1.0, 0.9375, 1.0, 0.875, 1.0, 0.875, 1.0, 0.9375, 1.0, 0.9375, 1.0, 0.875, 1.0, 0.875, 1.0, 0.9375, 1.0, 0.9375, 1.0, 0.875, 1.0, 0.875, 1.0, 0.9375, 1.0, 0.9375, 1.0, 0.875, 1.0, 0.875, 1.0, 0.9375, 1.0, 0.9375, 1.0, 0.875, 1.0, 0.875, 1.0, 0.9375, 1.0, 0.9375, 1.0, 0.875, 1.0, 0.875, 1.0, 0.9375, 1.0, 0.9375, 1.0, 0.875, 1.0, 0.875, 1.0, 0.9375, 1.0, 0.9375, 1.0, 0.875, 1.0, 0.875, 1.0, 0.9375, 1.0, 0.9375, 1.0, 0.875, 1.0, 0.875, 1.0, 0.9375, 1.0, 0.9375, 1.0, 0.875, 1.0, 0.875, 1.0, 0.9375, 1.0, 0.9375, 1.0, 0.875, 1.0, 0.875, 1.0, 0.9375, 1.0, 0.9375, 1.0, 0.875, 1.0, 0.875, 1.0, 0.9375, 1.0, 0.9375, 1.0, 0.875, 1.0, 0.875, 1.0, 0.9375, 1.0, 0.9375, 1.0, 0.875, 1.0, 0.875, 1.0, 0.9375, 1.0, 0.9375, 1.0, 0.875, 1.0, 0.4375, 1.0, 0.5, 1.0, 0.5, 1.0, 0.4375, 1.0, 0.4375, 1.0, 0.5, 1.0, 0.5, 1.0, 0.4375, 1.0, 0.4375, 1.0, 0.5, 1.0, 0.5, 1.0, 0.4375, 1.0, 0.4375, 1.0, 0.5, 1.0, 0.5, 1.0, 0.4375, 1.0, 0.4375, 1.0, 0.5, 1.0, 0.5, 1.0, 0.4375, 1.0, 0.4375, 1.0, 0.5, 1.0, 0.5, 1.0, 0.4375, 1.0, 0.4375, 1.0, 0.5, 1.0, 0.5, 1.0, 0.4375, 1.0, 0.4375, 1.0, 0.5, 1.0, 0.5, 1.0, 0.4375, 1.0, 0.4375, 1.0, 0.5, 1.0, 0.5, 1.0, 0.4375, 1.0, 0.4375, 1.0, 0.5, 1.0, 0.5, 1.0, 0.4375, 1.0, 0.4375, 1.0, 0.5, 1.0, 0.5, 1.0, 0.4375, 1.0, 0.4375, 1.0, 0.5, 1.0, 0.5, 1.0, 0.4375, 1.0, 0.4375, 1.0, 0.5, 1.0, 0.5, 1.0, 0.4375, 1.0, 0.4375, 1.0, 0.5, 1.0, 0.5, 1.0, 0.4375, 1.0, 0.4375, 1.0, 0.5, 1.0, 0.5, 1.0, 0.4375, 1.0, 0.4375, 1.0, 0.5, 1.0, 0.5, 1.0, 0.4375, 1.0, 0.4375, 1.0, 0.5, 1.0, 0.5, 1.0, 0.4375, 1.0, 0.4375, 1.0, 0.5, 1.0, 0.5, 1.0, 0.4375, 1.0, 0.4375, 1.0, 0.5, 1.0, 0.5, 1.0, 0.4375, 1.0, 0.4375, 1.0, 0.5, 1.0, 0.5, 1.0, 0.4375, 1.0, 0.4375, 1.0, 0.5, 1.0, 0.5, 1.0, 0.4375, 1.0, 0.4375, 1.0, 0.5, 1.0, 0.5, 1.0, 0.4375, 1.0, 0.4375, 1.0, 0.5, 1.0, 0.5, 1.0, 0.4375, 1.0, 0.4375, 1.0, 0.5, 1.0, 0.5, 1.0, 0.4375, 1.0, 0.4375, 1.0, 0.5, 1.0, 0.5, 1.0, 0.4375, 1.0, 0.0, 1.0, 0.0625, 1.0, 0.0625, 1.0, 0.0, 1.0, 0.0, 1.0, 0.0625, 1.0, 0.0625, 1.0, 0.0, 1.0, 0.0, 1.0, 0.0625, 1.0, 0.0625, 1.0, 0.0, 1.0, 0.0, 1.0, 0.0625, 1.0, 0.0625, 1.0, 0.0, 1.0, 0.0, 1.0, 0.0625, 1.0, 0.0625, 1.0, 0.0, 1.0, 0.0, 1.0, 0.0625, 1.0, 0.0625, 1.0, 0.0, 1.0, 0.0, 1.0, 0.0625, 1.0, 0.0625, 1.0, 0.0, 1.0, 0.0, 1.0, 0.0625, 1.0, 0.0625, 1.0, 0.0, 1.0, 0.0, 1.0, 0.0625, 1.0, 0.0625, 1.0, 0.0, 1.0, 0.0, 1.0, 0.0625, 1.0, 0.0625, 1.0, 0.0, 1.0, 0.0, 1.0, 0.0625, 1.0, 0.0625, 1.0, 0.0, 1.0, 0.0, 1.0, 0.0625, 1.0, 0.0625, 1.0, 0.0, 1.0, 0.0, 1.0, 0.0625, 1.0, 0.0625, 1.0, 0.0, 1.0, 0.0, 1.0, 0.0625, 1.0, 0.0625, 1.0, 0.0, 1.0, 0.0, 1.0, 0.0625, 1.0, 0.0625, 1.0, 0.0, 1.0, 0.0, 1.0, 0.0625, 1.0, 0.0625, 1.0, 0.0, 1.0, 0.0, 1.0, 0.0625, 1.0, 0.0625, 1.0, 0.0, 1.0, 0.0, 1.0, 0.0625, 1.0, 0.0625, 1.0, 0.0, 1.0, 0.0, 1.0, 0.0625, 1.0, 0.0625, 1.0, 0.0, 1.0, 0.0, 1.0, 0.0625, 1.0, 0.0625, 1.0, 0.0, 1.0, 0.0, 1.0, 0.0625, 1.0, 0.0625, 1.0, 0.0, 1.0, 0.0, 1.0, 0.0625, 1.0, 0.0625, 1.0, 0.0, 1.0, 0.0, 1.0, 0.0625, 1.0, 0.0625, 1.0, 0.0, 1.0, 0.0, 1.0, 0.0625, 1.0, 0.0625, 1.0, 0.0, 1.0, 0.0, 1.0, 0.0625, 1.0, 0.0625, 1.0, 0.0, 1.0, 0.9375, 1.0, 1.0, 1.0, 1.0, 1.0, 0.9375, 1.0, 0.9375, 1.0, 1.0, 1.0, 1.0, 1.0, 0.9375, 1.0, 0.9375, 1.0, 1.0, 1.0, 1.0, 1.0, 0.9375, 1.0, 0.9375, 1.0, 1.0, 1.0, 1.0, 1.0, 0.9375, 1.0, 0.9375, 1.0, 1.0, 1.0, 1.0, 1.0, 0.9375, 1.0, 0.9375, 1.0, 1.0, 1.0, 1.0, 1.0, 0.9375, 1.0, 0.9375, 1.0, 1.0, 1.0, 1.0, 1.0, 0.9375, 1.0, 0.9375, 1.0, 1.0, 1.0, 1.0, 1.0, 0.9375, 1.0, 0.9375, 1.0, 1.0, 1.0, 1.0, 1.0, 0.9375, 1.0, 0.9375, 1.0, 1.0, 1.0, 1.0, 1.0, 0.9375, 1.0, 0.9375, 1.0, 1.0, 1.0, 1.0, 1.0, 0.9375, 1.0, 0.9375, 1.0, 1.0, 1.0, 1.0, 1.0, 0.9375, 1.0, 0.9375, 1.0, 1.0, 1.0, 1.0, 1.0, 0.9375, 1.0, 0.9375, 1.0, 1.0, 1.0, 1.0, 1.0, 0.9375, 1.0, 0.9375, 1.0, 1.0, 1.0, 1.0, 1.0, 0.9375, 1.0, 0.9375, 1.0, 1.0, 1.0, 1.0, 1.0, 0.9375, 1.0, 0.9375, 1.0, 1.0, 1.0, 1.0, 1.0, 0.9375, 1.0, 0.9375, 1.0, 1.0, 1.0, 1.0, 1.0, 0.9375, 1.0, 0.9375, 1.0, 1.0, 1.0, 1.0, 1.0, 0.9375, 1.0, 0.9375, 1.0, 1.0, 1.0, 1.0, 1.0, 0.9375, 1.0, 0.9375, 1.0, 1.0, 1.0, 1.0, 1.0, 0.9375, 1.0, 0.9375, 1.0, 1.0, 1.0, 1.0, 1.0, 0.9375, 1.0, 0.9375, 1.0, 1.0, 1.0, 1.0, 1.0, 0.9375, 1.0, 0.9375, 1.0, 1.0, 1.0, 1.0, 1.0, 0.9375, 1.0, 0.9375, 1.0, 1.0, 1.0, 1.0, 1.0, 0.9375, 1.0, 0.5, 1.0, 0.5625, 1.0, 0.5625, 1.0, 0.5, 1.0, 0.5, 1.0, 0.5625, 1.0, 0.5625, 1.0, 0.5, 1.0, 0.5, 1.0, 0.5625, 1.0, 0.5625, 1.0, 0.5, 1.0, 0.5, 1.0, 0.5625, 1.0, 0.5625, 1.0, 0.5, 1.0, 0.5, 1.0, 0.5625, 1.0, 0.5625, 1.0, 0.5, 1.0, 0.5, 1.0, 0.5625, 1.0, 0.5625, 1.0, 0.5, 1.0, 0.5, 1.0, 0.5625, 1.0, 0.5625, 1.0, 0.5, 1.0, 0.5, 1.0, 0.5625, 1.0, 0.5625, 1.0, 0.5, 1.0, 0.5, 1.0, 0.5625, 1.0, 0.5625, 1.0, 0.5, 1.0, 0.5, 1.0, 0.5625, 1.0, 0.5625, 1.0, 0.5, 1.0, 0.5, 1.0, 0.5625, 1.0, 0.5625, 1.0, 0.5, 1.0, 0.5, 1.0, 0.5625, 1.0, 0.5625, 1.0, 0.5, 1.0, 0.5, 1.0, 0.5625, 1.0, 0.5625, 1.0, 0.5, 1.0, 0.5, 1.0, 0.5625, 1.0, 0.5625, 1.0, 0.5, 1.0, 0.5, 1.0, 0.5625, 1.0, 0.5625, 1.0, 0.5, 1.0, 0.5, 1.0, 0.5625, 1.0, 0.5625, 1.0, 0.5, 1.0, 0.5, 1.0, 0.5625, 1.0, 0.5625, 1.0, 0.5, 1.0, 0.5, 1.0, 0.5625, 1.0, 0.5625, 1.0, 0.5, 1.0, 0.5, 1.0, 0.5625, 1.0, 0.5625, 1.0, 0.5, 1.0, 0.5, 1.0, 0.5625, 1.0, 0.5625, 1.0, 0.5, 1.0, 0.5, 1.0, 0.5625, 1.0, 0.5625, 1.0, 0.5, 1.0, 0.5, 1.0, 0.5625, 1.0, 0.5625, 1.0, 0.5, 1.0, 0.5, 1.0, 0.5625, 1.0, 0.5625, 1.0, 0.5, 1.0, 0.5, 1.0, 0.5625, 1.0, 0.5625, 1.0, 0.5, 1.0, 0.5, 1.0, 0.5625, 1.0, 0.5625, 1.0, 0.5, 1.0, 0.0625, 1.0, 0.125, 1.0, 0.125, 1.0, 0.0625, 1.0, 0.0625, 1.0, 0.125, 1.0, 0.125, 1.0, 0.0625, 1.0, 0.0625, 1.0, 0.125, 1.0, 0.125, 1.0, 0.0625, 1.0, 0.0625, 1.0, 0.125, 1.0, 0.125, 1.0, 0.0625, 1.0, 0.0625, 1.0, 0.125, 1.0, 0.125, 1.0, 0.0625, 1.0, 0.0625, 1.0, 0.125, 1.0, 0.125, 1.0, 0.0625, 1.0, 0.0625, 1.0, 0.125, 1.0, 0.125, 1.0, 0.0625, 1.0, 0.0625, 1.0, 0.125, 1.0, 0.125, 1.0, 0.0625, 1.0, 0.0625, 1.0, 0.125, 1.0, 0.125, 1.0, 0.0625, 1.0, 0.0625, 1.0, 0.125, 1.0, 0.125, 1.0, 0.0625, 1.0, 0.0625, 1.0, 0.125, 1.0, 0.125, 1.0, 0.0625, 1.0, 0.0625, 1.0, 0.125, 1.0, 0.125, 1.0, 0.0625, 1.0, 0.0625, 1.0, 0.125, 1.0, 0.125, 1.0, 0.0625, 1.0, 0.0625, 1.0, 0.125, 1.0, 0.125, 1.0, 0.0625, 1.0, 0.0625, 1.0, 0.125, 1.0, 0.125, 1.0, 0.0625, 1.0, 0.0625, 1.0, 0.125, 1.0, 0.125, 1.0, 0.0625, 1.0, 0.0625, 1.0, 0.125, 1.0, 0.125, 1.0, 0.0625, 1.0, 0.0625, 1.0, 0.125, 1.0, 0.125, 1.0, 0.0625, 1.0, 0.0625, 1.0, 0.125, 1.0, 0.125, 1.0, 0.0625, 1.0, 0.0625, 1.0, 0.125, 1.0, 0.125, 1.0, 0.0625, 1.0, 0.0625, 1.0, 0.125, 1.0, 0.125, 1.0, 0.0625, 1.0, 0.0625, 1.0, 0.125, 1.0, 0.125, 1.0, 0.0625, 1.0, 0.0625, 1.0, 0.125, 1.0, 0.125, 1.0, 0.0625, 1.0, 0.0625, 1.0, 0.125, 1.0, 0.125, 1.0, 0.0625, 1.0, 0.0625, 1.0, 0.125, 1.0, 0.125, 1.0, 0.0625, 1.0])
me_cylinder_001.materials.append(None)
me_cylinder_001.use_remesh_fix_poles = True
me_cylinder_001.use_remesh_preserve_attributes = False
me_cylinder_001.use_mirror_vertex_groups = False
me_cylinder_001.update()
me_cylinder_002 = bpy.data.meshes.new('Cylinder.002')
me_cylinder_002.from_pydata([(7.54e-08, -1.354, 1.783), (0.01913, -1.354, 1.779), (0.03536, -1.354, 1.768), (0.04619, -1.354, 1.752), (0.05, -1.354, 1.733), (0.04619, -1.354, 1.714), (0.03536, -1.354, 1.698), (0.01913, -1.354, 1.687), (8.295e-08, -1.354, 1.683), (-0.01913, -1.354, 1.687), (-0.03536, -1.354, 1.698), (-0.04619, -1.354, 1.714), (-0.05, -1.354, 1.733), (-0.04619, -1.354, 1.752), (-0.03536, -1.354, 1.768), (-0.01913, -1.354, 1.779), (0.01913, -16.75, 1.779), (7.54e-08, -16.75, 1.783), (0.03536, -16.75, 1.768), (0.04619, -16.75, 1.752), (0.05, -16.75, 1.733), (0.04619, -16.75, 1.714), (0.03536, -16.75, 1.698), (0.01913, -16.75, 1.687), (8.295e-08, -16.75, 1.683), (-0.01913, -16.75, 1.687), (-0.03536, -16.75, 1.698), (-0.04619, -16.75, 1.714), (-0.05, -16.75, 1.733), (-0.04619, -16.75, 1.752), (-0.03536, -16.75, 1.768), (-0.01913, -16.75, 1.779)], [], [(7, 23, 24, 8), (27, 28, 12, 11), (29, 30, 14, 13), (21, 22, 6, 5), (28, 29, 13, 12), (20, 21, 5, 4), (19, 20, 4, 3), (25, 26, 10, 9), (18, 19, 3, 2), (26, 27, 11, 10), (16, 18, 2, 1), (31, 17, 0, 15), (24, 25, 9, 8), (0, 17, 16, 1), (22, 23, 7, 6), (14, 30, 31, 15), (1, 2, 3, 4, 5, 6, 7, 8, 9, 10, 11, 12, 13, 14, 15, 0), (16, 17, 31, 30, 29, 28, 27, 26, 25, 24, 23, 22, 21, 20, 19, 18)])
_uv = me_cylinder_002.uv_layers.new(name='UVMap')
_uv.uv.foreach_set('vector', [0.5625, 1.0, 0.5625, 1.0, 0.5, 1.0, 0.5, 1.0, 0.3125, 1.0, 0.25, 1.0, 0.25, 1.0, 0.3125, 1.0, 0.1875, 1.0, 0.125, 1.0, 0.125, 1.0, 0.1875, 1.0, 0.6875, 1.0, 0.625, 1.0, 0.625, 1.0, 0.6875, 1.0, 0.25, 1.0, 0.1875, 1.0, 0.1875, 1.0, 0.25, 1.0, 0.75, 1.0, 0.6875, 1.0, 0.6875, 1.0, 0.75, 1.0, 0.8125, 1.0, 0.75, 1.0, 0.75, 1.0, 0.8125, 1.0, 0.4375, 1.0, 0.375, 1.0, 0.375, 1.0, 0.4375, 1.0, 0.875, 1.0, 0.8125, 1.0, 0.8125, 1.0, 0.875, 1.0, 0.375, 1.0, 0.3125, 1.0, 0.3125, 1.0, 0.375, 1.0, 0.9375, 1.0, 0.875, 1.0, 0.875, 1.0, 0.9375, 1.0, 0.0625, 1.0, 0.0, 1.0, 0.0, 1.0, 0.0625, 1.0, 0.5, 1.0, 0.4375, 1.0, 0.4375, 1.0, 0.5, 1.0, 1.0, 1.0, 1.0, 1.0, 0.9375, 1.0, 0.9375, 1.0, 0.625, 1.0, 0.5625, 1.0, 0.5625, 1.0, 0.625, 1.0, 0.125, 1.0, 0.125, 1.0, 0.0625, 1.0, 0.0625, 1.0, 0.9375, 1.0, 0.875, 1.0, 0.8125, 1.0, 0.75, 1.0, 0.6875, 1.0, 0.625, 1.0, 0.5625, 1.0, 0.5, 1.0, 0.4375, 1.0, 0.375, 1.0, 0.3125, 1.0, 0.25, 1.0, 0.1875, 1.0, 0.125, 1.0, 0.0625, 1.0, 0.0, 1.0, 0.9375, 1.0, 0.0, 1.0, 0.0625, 1.0, 0.125, 1.0, 0.1875, 1.0, 0.25, 1.0, 0.3125, 1.0, 0.375, 1.0, 0.4375, 1.0, 0.5, 1.0, 0.5625, 1.0, 0.625, 1.0, 0.6875, 1.0, 0.75, 1.0, 0.8125, 1.0, 0.875, 1.0])
me_cylinder_002.use_remesh_fix_poles = True
me_cylinder_002.use_remesh_preserve_attributes = False
me_cylinder_002.use_mirror_vertex_groups = False
me_cylinder_002.update()
me_cylinder_003 = bpy.data.meshes.new('Cylinder.003')
me_cylinder_003.from_pydata([(7.54e-08, -1.354, 1.783), (0.01913, -1.354, 1.779), (0.03536, -1.354, 1.768), (0.04619, -1.354, 1.752), (0.05, -1.354, 1.733), (0.04619, -1.354, 1.714), (0.03536, -1.354, 1.698), (0.01913, -1.354, 1.687), (8.295e-08, -1.354, 1.683), (-0.01913, -1.354, 1.687), (-0.03536, -1.354, 1.698), (-0.04619, -1.354, 1.714), (-0.05, -1.354, 1.733), (-0.04619, -1.354, 1.752), (-0.03536, -1.354, 1.768), (-0.01913, -1.354, 1.779), (0.01913, -16.75, 1.779), (7.54e-08, -16.75, 1.783), (0.03536, -16.75, 1.768), (0.04619, -16.75, 1.752), (0.05, -16.75, 1.733), (0.04619, -16.75, 1.714), (0.03536, -16.75, 1.698), (0.01913, -16.75, 1.687), (8.295e-08, -16.75, 1.683), (-0.01913, -16.75, 1.687), (-0.03536, -16.75, 1.698), (-0.04619, -16.75, 1.714), (-0.05, -16.75, 1.733), (-0.04619, -16.75, 1.752), (-0.03536, -16.75, 1.768), (-0.01913, -16.75, 1.779)], [], [(7, 23, 24, 8), (27, 28, 12, 11), (29, 30, 14, 13), (21, 22, 6, 5), (28, 29, 13, 12), (20, 21, 5, 4), (19, 20, 4, 3), (25, 26, 10, 9), (18, 19, 3, 2), (26, 27, 11, 10), (16, 18, 2, 1), (31, 17, 0, 15), (24, 25, 9, 8), (0, 17, 16, 1), (22, 23, 7, 6), (14, 30, 31, 15), (1, 2, 3, 4, 5, 6, 7, 8, 9, 10, 11, 12, 13, 14, 15, 0), (16, 17, 31, 30, 29, 28, 27, 26, 25, 24, 23, 22, 21, 20, 19, 18)])
_uv = me_cylinder_003.uv_layers.new(name='UVMap')
_uv.uv.foreach_set('vector', [0.5625, 1.0, 0.5625, 1.0, 0.5, 1.0, 0.5, 1.0, 0.3125, 1.0, 0.25, 1.0, 0.25, 1.0, 0.3125, 1.0, 0.1875, 1.0, 0.125, 1.0, 0.125, 1.0, 0.1875, 1.0, 0.6875, 1.0, 0.625, 1.0, 0.625, 1.0, 0.6875, 1.0, 0.25, 1.0, 0.1875, 1.0, 0.1875, 1.0, 0.25, 1.0, 0.75, 1.0, 0.6875, 1.0, 0.6875, 1.0, 0.75, 1.0, 0.8125, 1.0, 0.75, 1.0, 0.75, 1.0, 0.8125, 1.0, 0.4375, 1.0, 0.375, 1.0, 0.375, 1.0, 0.4375, 1.0, 0.875, 1.0, 0.8125, 1.0, 0.8125, 1.0, 0.875, 1.0, 0.375, 1.0, 0.3125, 1.0, 0.3125, 1.0, 0.375, 1.0, 0.9375, 1.0, 0.875, 1.0, 0.875, 1.0, 0.9375, 1.0, 0.0625, 1.0, 0.0, 1.0, 0.0, 1.0, 0.0625, 1.0, 0.5, 1.0, 0.4375, 1.0, 0.4375, 1.0, 0.5, 1.0, 1.0, 1.0, 1.0, 1.0, 0.9375, 1.0, 0.9375, 1.0, 0.625, 1.0, 0.5625, 1.0, 0.5625, 1.0, 0.625, 1.0, 0.125, 1.0, 0.125, 1.0, 0.0625, 1.0, 0.0625, 1.0, 0.9375, 1.0, 0.875, 1.0, 0.8125, 1.0, 0.75, 1.0, 0.6875, 1.0, 0.625, 1.0, 0.5625, 1.0, 0.5, 1.0, 0.4375, 1.0, 0.375, 1.0, 0.3125, 1.0, 0.25, 1.0, 0.1875, 1.0, 0.125, 1.0, 0.0625, 1.0, 0.0, 1.0, 0.9375, 1.0, 0.0, 1.0, 0.0625, 1.0, 0.125, 1.0, 0.1875, 1.0, 0.25, 1.0, 0.3125, 1.0, 0.375, 1.0, 0.4375, 1.0, 0.5, 1.0, 0.5625, 1.0, 0.625, 1.0, 0.6875, 1.0, 0.75, 1.0, 0.8125, 1.0, 0.875, 1.0])
me_cylinder_003.use_remesh_fix_poles = True
me_cylinder_003.use_remesh_preserve_attributes = False
me_cylinder_003.use_mirror_vertex_groups = False
me_cylinder_003.update()
me_cylinder_004 = bpy.data.meshes.new('Cylinder.004')
me_cylinder_004.from_pydata([(6.719e-08, -1.251, -1.459), (6.719e-08, -1.251, 2.869), (0.03827, -1.259, -1.459), (0.03827, -1.259, 2.869), (0.07071, -1.281, -1.459), (0.07071, -1.281, 2.869), (0.09239, -1.313, -1.459), (0.09239, -1.313, 2.869), (0.1, -1.351, -1.459), (0.1, -1.351, 2.869), (0.09239, -1.39, -1.459), (0.09239, -1.39, 2.869), (0.07071, -1.422, -1.459), (0.07071, -1.422, 2.869), (0.03827, -1.444, -1.459), (0.03827, -1.444, 2.869), (8.229e-08, -1.451, -1.459), (8.229e-08, -1.451, 2.869), (-0.03827, -1.444, -1.459), (-0.03827, -1.444, 2.869), (-0.07071, -1.422, -1.459), (-0.07071, -1.422, 2.869), (-0.09239, -1.39, -1.459), (-0.09239, -1.39, 2.869), (-0.1, -1.351, -1.459), (-0.1, -1.351, 2.869), (-0.09239, -1.313, -1.459), (-0.09239, -1.313, 2.869), (-0.07071, -1.281, -1.459), (-0.07071, -1.281, 2.869), (-0.03827, -1.259, -1.459), (-0.03827, -1.259, 2.869)], [], [(0, 2, 3, 1), (2, 4, 5, 3), (4, 6, 7, 5), (6, 8, 9, 7), (8, 10, 11, 9), (10, 12, 13, 11), (12, 14, 15, 13), (14, 16, 17, 15), (16, 18, 19, 17), (18, 20, 21, 19), (20, 22, 23, 21), (22, 24, 25, 23), (24, 26, 27, 25), (26, 28, 29, 27), (3, 5, 7, 9, 11, 13, 15, 17, 19, 21, 23, 25, 27, 29, 31, 1), (28, 30, 31, 29), (30, 0, 1, 31), (0, 30, 28, 26, 24, 22, 20, 18, 16, 14, 12, 10, 8, 6, 4, 2)])
_uv = me_cylinder_004.uv_layers.new(name='UVMap')
_uv.uv.foreach_set('vector', [1.0, 0.5, 0.9375, 0.5, 0.9375, 1.0, 1.0, 1.0, 0.9375, 0.5, 0.875, 0.5, 0.875, 1.0, 0.9375, 1.0, 0.875, 0.5, 0.8125, 0.5, 0.8125, 1.0, 0.875, 1.0, 0.8125, 0.5, 0.75, 0.5, 0.75, 1.0, 0.8125, 1.0, 0.75, 0.5, 0.6875, 0.5, 0.6875, 1.0, 0.75, 1.0, 0.6875, 0.5, 0.625, 0.5, 0.625, 1.0, 0.6875, 1.0, 0.625, 0.5, 0.5625, 0.5, 0.5625, 1.0, 0.625, 1.0, 0.5625, 0.5, 0.5, 0.5, 0.5, 1.0, 0.5625, 1.0, 0.5, 0.5, 0.4375, 0.5, 0.4375, 1.0, 0.5, 1.0, 0.4375, 0.5, 0.375, 0.5, 0.375, 1.0, 0.4375, 1.0, 0.375, 0.5, 0.3125, 0.5, 0.3125, 1.0, 0.375, 1.0, 0.3125, 0.5, 0.25, 0.5, 0.25, 1.0, 0.3125, 1.0, 0.25, 0.5, 0.1875, 0.5, 0.1875, 1.0, 0.25, 1.0, 0.1875, 0.5, 0.125, 0.5, 0.125, 1.0, 0.1875, 1.0, 0.3418, 0.4717, 0.4197, 0.4197, 0.4717, 0.3418, 0.49, 0.25, 0.4717, 0.1582, 0.4197, 0.08029, 0.3418, 0.02827, 0.25, 0.01, 0.1582, 0.02827, 0.08029, 0.08029, 0.02827, 0.1582, 0.01, 0.25, 0.02827, 0.3418, 0.08029, 0.4197, 0.1582, 0.4717, 0.25, 0.49, 0.125, 0.5, 0.0625, 0.5, 0.0625, 1.0, 0.125, 1.0, 0.0625, 0.5, 0.0, 0.5, 0.0, 1.0, 0.0625, 1.0, 0.75, 0.49, 0.6582, 0.4717, 0.5803, 0.4197, 0.5283, 0.3418, 0.51, 0.25, 0.5283, 0.1582, 0.5803, 0.08029, 0.6582, 0.02827, 0.75, 0.01, 0.8418, 0.02827, 0.9197, 0.08029, 0.9717, 0.1582, 0.99, 0.25, 0.9717, 0.3418, 0.9197, 0.4197, 0.8418, 0.4717])
me_cylinder_004.use_remesh_fix_poles = True
me_cylinder_004.use_remesh_preserve_attributes = False
me_cylinder_004.use_mirror_vertex_groups = False
me_cylinder_004.update()
me_cylinder_005 = bpy.data.meshes.new('Cylinder.005')
me_cylinder_005.from_pydata([(6.719e-08, -1.251, -1.459), (6.719e-08, -1.251, 2.869), (0.03827, -1.259, -1.459), (0.03827, -1.259, 2.869), (0.07071, -1.281, -1.459), (0.07071, -1.281, 2.869), (0.09239, -1.313, -1.459), (0.09239, -1.313, 2.869), (0.1, -1.351, -1.459), (0.1, -1.351, 2.869), (0.09239, -1.39, -1.459), (0.09239, -1.39, 2.869), (0.07071, -1.422, -1.459), (0.07071, -1.422, 2.869), (0.03827, -1.444, -1.459), (0.03827, -1.444, 2.869), (8.229e-08, -1.451, -1.459), (8.229e-08, -1.451, 2.869), (-0.03827, -1.444, -1.459), (-0.03827, -1.444, 2.869), (-0.07071, -1.422, -1.459), (-0.07071, -1.422, 2.869), (-0.09239, -1.39, -1.459), (-0.09239, -1.39, 2.869), (-0.1, -1.351, -1.459), (-0.1, -1.351, 2.869), (-0.09239, -1.313, -1.459), (-0.09239, -1.313, 2.869), (-0.07071, -1.281, -1.459), (-0.07071, -1.281, 2.869), (-0.03827, -1.259, -1.459), (-0.03827, -1.259, 2.869)], [], [(0, 2, 3, 1), (2, 4, 5, 3), (4, 6, 7, 5), (6, 8, 9, 7), (8, 10, 11, 9), (10, 12, 13, 11), (12, 14, 15, 13), (14, 16, 17, 15), (16, 18, 19, 17), (18, 20, 21, 19), (20, 22, 23, 21), (22, 24, 25, 23), (24, 26, 27, 25), (26, 28, 29, 27), (3, 5, 7, 9, 11, 13, 15, 17, 19, 21, 23, 25, 27, 29, 31, 1), (28, 30, 31, 29), (30, 0, 1, 31), (0, 30, 28, 26, 24, 22, 20, 18, 16, 14, 12, 10, 8, 6, 4, 2)])
_uv = me_cylinder_005.uv_layers.new(name='UVMap')
_uv.uv.foreach_set('vector', [1.0, 0.5, 0.9375, 0.5, 0.9375, 1.0, 1.0, 1.0, 0.9375, 0.5, 0.875, 0.5, 0.875, 1.0, 0.9375, 1.0, 0.875, 0.5, 0.8125, 0.5, 0.8125, 1.0, 0.875, 1.0, 0.8125, 0.5, 0.75, 0.5, 0.75, 1.0, 0.8125, 1.0, 0.75, 0.5, 0.6875, 0.5, 0.6875, 1.0, 0.75, 1.0, 0.6875, 0.5, 0.625, 0.5, 0.625, 1.0, 0.6875, 1.0, 0.625, 0.5, 0.5625, 0.5, 0.5625, 1.0, 0.625, 1.0, 0.5625, 0.5, 0.5, 0.5, 0.5, 1.0, 0.5625, 1.0, 0.5, 0.5, 0.4375, 0.5, 0.4375, 1.0, 0.5, 1.0, 0.4375, 0.5, 0.375, 0.5, 0.375, 1.0, 0.4375, 1.0, 0.375, 0.5, 0.3125, 0.5, 0.3125, 1.0, 0.375, 1.0, 0.3125, 0.5, 0.25, 0.5, 0.25, 1.0, 0.3125, 1.0, 0.25, 0.5, 0.1875, 0.5, 0.1875, 1.0, 0.25, 1.0, 0.1875, 0.5, 0.125, 0.5, 0.125, 1.0, 0.1875, 1.0, 0.3418, 0.4717, 0.4197, 0.4197, 0.4717, 0.3418, 0.49, 0.25, 0.4717, 0.1582, 0.4197, 0.08029, 0.3418, 0.02827, 0.25, 0.01, 0.1582, 0.02827, 0.08029, 0.08029, 0.02827, 0.1582, 0.01, 0.25, 0.02827, 0.3418, 0.08029, 0.4197, 0.1582, 0.4717, 0.25, 0.49, 0.125, 0.5, 0.0625, 0.5, 0.0625, 1.0, 0.125, 1.0, 0.0625, 0.5, 0.0, 0.5, 0.0, 1.0, 0.0625, 1.0, 0.75, 0.49, 0.6582, 0.4717, 0.5803, 0.4197, 0.5283, 0.3418, 0.51, 0.25, 0.5283, 0.1582, 0.5803, 0.08029, 0.6582, 0.02827, 0.75, 0.01, 0.8418, 0.02827, 0.9197, 0.08029, 0.9717, 0.1582, 0.99, 0.25, 0.9717, 0.3418, 0.9197, 0.4197, 0.8418, 0.4717])
me_cylinder_005.use_remesh_fix_poles = True
me_cylinder_005.use_remesh_preserve_attributes = False
me_cylinder_005.use_mirror_vertex_groups = False
me_cylinder_005.update()
me_cylinder_006 = bpy.data.meshes.new('Cylinder.006')
me_cylinder_006.from_pydata([(6.719e-08, -1.251, -1.459), (6.719e-08, -1.251, 2.869), (0.03827, -1.259, -1.459), (0.03827, -1.259, 2.869), (0.07071, -1.281, -1.459), (0.07071, -1.281, 2.869), (0.09239, -1.313, -1.459), (0.09239, -1.313, 2.869), (0.1, -1.351, -1.459), (0.1, -1.351, 2.869), (0.09239, -1.39, -1.459), (0.09239, -1.39, 2.869), (0.07071, -1.422, -1.459), (0.07071, -1.422, 2.869), (0.03827, -1.444, -1.459), (0.03827, -1.444, 2.869), (8.229e-08, -1.451, -1.459), (8.229e-08, -1.451, 2.869), (-0.03827, -1.444, -1.459), (-0.03827, -1.444, 2.869), (-0.07071, -1.422, -1.459), (-0.07071, -1.422, 2.869), (-0.09239, -1.39, -1.459), (-0.09239, -1.39, 2.869), (-0.1, -1.351, -1.459), (-0.1, -1.351, 2.869), (-0.09239, -1.313, -1.459), (-0.09239, -1.313, 2.869), (-0.07071, -1.281, -1.459), (-0.07071, -1.281, 2.869), (-0.03827, -1.259, -1.459), (-0.03827, -1.259, 2.869)], [], [(0, 2, 3, 1), (2, 4, 5, 3), (4, 6, 7, 5), (6, 8, 9, 7), (8, 10, 11, 9), (10, 12, 13, 11), (12, 14, 15, 13), (14, 16, 17, 15), (16, 18, 19, 17), (18, 20, 21, 19), (20, 22, 23, 21), (22, 24, 25, 23), (24, 26, 27, 25), (26, 28, 29, 27), (3, 5, 7, 9, 11, 13, 15, 17, 19, 21, 23, 25, 27, 29, 31, 1), (28, 30, 31, 29), (30, 0, 1, 31), (0, 30, 28, 26, 24, 22, 20, 18, 16, 14, 12, 10, 8, 6, 4, 2)])
_uv = me_cylinder_006.uv_layers.new(name='UVMap')
_uv.uv.foreach_set('vector', [1.0, 0.5, 0.9375, 0.5, 0.9375, 1.0, 1.0, 1.0, 0.9375, 0.5, 0.875, 0.5, 0.875, 1.0, 0.9375, 1.0, 0.875, 0.5, 0.8125, 0.5, 0.8125, 1.0, 0.875, 1.0, 0.8125, 0.5, 0.75, 0.5, 0.75, 1.0, 0.8125, 1.0, 0.75, 0.5, 0.6875, 0.5, 0.6875, 1.0, 0.75, 1.0, 0.6875, 0.5, 0.625, 0.5, 0.625, 1.0, 0.6875, 1.0, 0.625, 0.5, 0.5625, 0.5, 0.5625, 1.0, 0.625, 1.0, 0.5625, 0.5, 0.5, 0.5, 0.5, 1.0, 0.5625, 1.0, 0.5, 0.5, 0.4375, 0.5, 0.4375, 1.0, 0.5, 1.0, 0.4375, 0.5, 0.375, 0.5, 0.375, 1.0, 0.4375, 1.0, 0.375, 0.5, 0.3125, 0.5, 0.3125, 1.0, 0.375, 1.0, 0.3125, 0.5, 0.25, 0.5, 0.25, 1.0, 0.3125, 1.0, 0.25, 0.5, 0.1875, 0.5, 0.1875, 1.0, 0.25, 1.0, 0.1875, 0.5, 0.125, 0.5, 0.125, 1.0, 0.1875, 1.0, 0.3418, 0.4717, 0.4197, 0.4197, 0.4717, 0.3418, 0.49, 0.25, 0.4717, 0.1582, 0.4197, 0.08029, 0.3418, 0.02827, 0.25, 0.01, 0.1582, 0.02827, 0.08029, 0.08029, 0.02827, 0.1582, 0.01, 0.25, 0.02827, 0.3418, 0.08029, 0.4197, 0.1582, 0.4717, 0.25, 0.49, 0.125, 0.5, 0.0625, 0.5, 0.0625, 1.0, 0.125, 1.0, 0.0625, 0.5, 0.0, 0.5, 0.0, 1.0, 0.0625, 1.0, 0.75, 0.49, 0.6582, 0.4717, 0.5803, 0.4197, 0.5283, 0.3418, 0.51, 0.25, 0.5283, 0.1582, 0.5803, 0.08029, 0.6582, 0.02827, 0.75, 0.01, 0.8418, 0.02827, 0.9197, 0.08029, 0.9717, 0.1582, 0.99, 0.25, 0.9717, 0.3418, 0.9197, 0.4197, 0.8418, 0.4717])
me_cylinder_006.use_remesh_fix_poles = True
me_cylinder_006.use_remesh_preserve_attributes = False
me_cylinder_006.use_mirror_vertex_groups = False
me_cylinder_006.update()
me_cylinder_007 = bpy.data.meshes.new('Cylinder.007')
me_cylinder_007.from_pydata([(6.719e-08, -1.251, -1.459), (6.719e-08, -1.251, 2.869), (0.03827, -1.259, -1.459), (0.03827, -1.259, 2.869), (0.07071, -1.281, -1.459), (0.07071, -1.281, 2.869), (0.09239, -1.313, -1.459), (0.09239, -1.313, 2.869), (0.1, -1.351, -1.459), (0.1, -1.351, 2.869), (0.09239, -1.39, -1.459), (0.09239, -1.39, 2.869), (0.07071, -1.422, -1.459), (0.07071, -1.422, 2.869), (0.03827, -1.444, -1.459), (0.03827, -1.444, 2.869), (8.229e-08, -1.451, -1.459), (8.229e-08, -1.451, 2.869), (-0.03827, -1.444, -1.459), (-0.03827, -1.444, 2.869), (-0.07071, -1.422, -1.459), (-0.07071, -1.422, 2.869), (-0.09239, -1.39, -1.459), (-0.09239, -1.39, 2.869), (-0.1, -1.351, -1.459), (-0.1, -1.351, 2.869), (-0.09239, -1.313, -1.459), (-0.09239, -1.313, 2.869), (-0.07071, -1.281, -1.459), (-0.07071, -1.281, 2.869), (-0.03827, -1.259, -1.459), (-0.03827, -1.259, 2.869)], [], [(0, 2, 3, 1), (2, 4, 5, 3), (4, 6, 7, 5), (6, 8, 9, 7), (8, 10, 11, 9), (10, 12, 13, 11), (12, 14, 15, 13), (14, 16, 17, 15), (16, 18, 19, 17), (18, 20, 21, 19), (20, 22, 23, 21), (22, 24, 25, 23), (24, 26, 27, 25), (26, 28, 29, 27), (3, 5, 7, 9, 11, 13, 15, 17, 19, 21, 23, 25, 27, 29, 31, 1), (28, 30, 31, 29), (30, 0, 1, 31), (0, 30, 28, 26, 24, 22, 20, 18, 16, 14, 12, 10, 8, 6, 4, 2)])
_uv = me_cylinder_007.uv_layers.new(name='UVMap')
_uv.uv.foreach_set('vector', [1.0, 0.5, 0.9375, 0.5, 0.9375, 1.0, 1.0, 1.0, 0.9375, 0.5, 0.875, 0.5, 0.875, 1.0, 0.9375, 1.0, 0.875, 0.5, 0.8125, 0.5, 0.8125, 1.0, 0.875, 1.0, 0.8125, 0.5, 0.75, 0.5, 0.75, 1.0, 0.8125, 1.0, 0.75, 0.5, 0.6875, 0.5, 0.6875, 1.0, 0.75, 1.0, 0.6875, 0.5, 0.625, 0.5, 0.625, 1.0, 0.6875, 1.0, 0.625, 0.5, 0.5625, 0.5, 0.5625, 1.0, 0.625, 1.0, 0.5625, 0.5, 0.5, 0.5, 0.5, 1.0, 0.5625, 1.0, 0.5, 0.5, 0.4375, 0.5, 0.4375, 1.0, 0.5, 1.0, 0.4375, 0.5, 0.375, 0.5, 0.375, 1.0, 0.4375, 1.0, 0.375, 0.5, 0.3125, 0.5, 0.3125, 1.0, 0.375, 1.0, 0.3125, 0.5, 0.25, 0.5, 0.25, 1.0, 0.3125, 1.0, 0.25, 0.5, 0.1875, 0.5, 0.1875, 1.0, 0.25, 1.0, 0.1875, 0.5, 0.125, 0.5, 0.125, 1.0, 0.1875, 1.0, 0.3418, 0.4717, 0.4197, 0.4197, 0.4717, 0.3418, 0.49, 0.25, 0.4717, 0.1582, 0.4197, 0.08029, 0.3418, 0.02827, 0.25, 0.01, 0.1582, 0.02827, 0.08029, 0.08029, 0.02827, 0.1582, 0.01, 0.25, 0.02827, 0.3418, 0.08029, 0.4197, 0.1582, 0.4717, 0.25, 0.49, 0.125, 0.5, 0.0625, 0.5, 0.0625, 1.0, 0.125, 1.0, 0.0625, 0.5, 0.0, 0.5, 0.0, 1.0, 0.0625, 1.0, 0.75, 0.49, 0.6582, 0.4717, 0.5803, 0.4197, 0.5283, 0.3418, 0.51, 0.25, 0.5283, 0.1582, 0.5803, 0.08029, 0.6582, 0.02827, 0.75, 0.01, 0.8418, 0.02827, 0.9197, 0.08029, 0.9717, 0.1582, 0.99, 0.25, 0.9717, 0.3418, 0.9197, 0.4197, 0.8418, 0.4717])
me_cylinder_007.use_remesh_fix_poles = True
me_cylinder_007.use_remesh_preserve_attributes = False
me_cylinder_007.use_mirror_vertex_groups = False
me_cylinder_007.update()
me_cylinder_008 = bpy.data.meshes.new('Cylinder.008')
me_cylinder_008.from_pydata([(6.719e-08, -1.251, -1.459), (6.719e-08, -1.251, 2.869), (0.03827, -1.259, -1.459), (0.03827, -1.259, 2.869), (0.07071, -1.281, -1.459), (0.07071, -1.281, 2.869), (0.09239, -1.313, -1.459), (0.09239, -1.313, 2.869), (0.1, -1.351, -1.459), (0.1, -1.351, 2.869), (0.09239, -1.39, -1.459), (0.09239, -1.39, 2.869), (0.07071, -1.422, -1.459), (0.07071, -1.422, 2.869), (0.03827, -1.444, -1.459), (0.03827, -1.444, 2.869), (8.229e-08, -1.451, -1.459), (8.229e-08, -1.451, 2.869), (-0.03827, -1.444, -1.459), (-0.03827, -1.444, 2.869), (-0.07071, -1.422, -1.459), (-0.07071, -1.422, 2.869), (-0.09239, -1.39, -1.459), (-0.09239, -1.39, 2.869), (-0.1, -1.351, -1.459), (-0.1, -1.351, 2.869), (-0.09239, -1.313, -1.459), (-0.09239, -1.313, 2.869), (-0.07071, -1.281, -1.459), (-0.07071, -1.281, 2.869), (-0.03827, -1.259, -1.459), (-0.03827, -1.259, 2.869)], [], [(0, 2, 3, 1), (2, 4, 5, 3), (4, 6, 7, 5), (6, 8, 9, 7), (8, 10, 11, 9), (10, 12, 13, 11), (12, 14, 15, 13), (14, 16, 17, 15), (16, 18, 19, 17), (18, 20, 21, 19), (20, 22, 23, 21), (22, 24, 25, 23), (24, 26, 27, 25), (26, 28, 29, 27), (3, 5, 7, 9, 11, 13, 15, 17, 19, 21, 23, 25, 27, 29, 31, 1), (28, 30, 31, 29), (30, 0, 1, 31), (0, 30, 28, 26, 24, 22, 20, 18, 16, 14, 12, 10, 8, 6, 4, 2)])
_uv = me_cylinder_008.uv_layers.new(name='UVMap')
_uv.uv.foreach_set('vector', [1.0, 0.5, 0.9375, 0.5, 0.9375, 1.0, 1.0, 1.0, 0.9375, 0.5, 0.875, 0.5, 0.875, 1.0, 0.9375, 1.0, 0.875, 0.5, 0.8125, 0.5, 0.8125, 1.0, 0.875, 1.0, 0.8125, 0.5, 0.75, 0.5, 0.75, 1.0, 0.8125, 1.0, 0.75, 0.5, 0.6875, 0.5, 0.6875, 1.0, 0.75, 1.0, 0.6875, 0.5, 0.625, 0.5, 0.625, 1.0, 0.6875, 1.0, 0.625, 0.5, 0.5625, 0.5, 0.5625, 1.0, 0.625, 1.0, 0.5625, 0.5, 0.5, 0.5, 0.5, 1.0, 0.5625, 1.0, 0.5, 0.5, 0.4375, 0.5, 0.4375, 1.0, 0.5, 1.0, 0.4375, 0.5, 0.375, 0.5, 0.375, 1.0, 0.4375, 1.0, 0.375, 0.5, 0.3125, 0.5, 0.3125, 1.0, 0.375, 1.0, 0.3125, 0.5, 0.25, 0.5, 0.25, 1.0, 0.3125, 1.0, 0.25, 0.5, 0.1875, 0.5, 0.1875, 1.0, 0.25, 1.0, 0.1875, 0.5, 0.125, 0.5, 0.125, 1.0, 0.1875, 1.0, 0.3418, 0.4717, 0.4197, 0.4197, 0.4717, 0.3418, 0.49, 0.25, 0.4717, 0.1582, 0.4197, 0.08029, 0.3418, 0.02827, 0.25, 0.01, 0.1582, 0.02827, 0.08029, 0.08029, 0.02827, 0.1582, 0.01, 0.25, 0.02827, 0.3418, 0.08029, 0.4197, 0.1582, 0.4717, 0.25, 0.49, 0.125, 0.5, 0.0625, 0.5, 0.0625, 1.0, 0.125, 1.0, 0.0625, 0.5, 0.0, 0.5, 0.0, 1.0, 0.0625, 1.0, 0.75, 0.49, 0.6582, 0.4717, 0.5803, 0.4197, 0.5283, 0.3418, 0.51, 0.25, 0.5283, 0.1582, 0.5803, 0.08029, 0.6582, 0.02827, 0.75, 0.01, 0.8418, 0.02827, 0.9197, 0.08029, 0.9717, 0.1582, 0.99, 0.25, 0.9717, 0.3418, 0.9197, 0.4197, 0.8418, 0.4717])
me_cylinder_008.use_remesh_fix_poles = True
me_cylinder_008.use_remesh_preserve_attributes = False
me_cylinder_008.use_mirror_vertex_groups = False
me_cylinder_008.update()

# ---- objects
ob_mball = bpy.data.objects.new('Mball', None)
ob_cylinder = bpy.data.objects.new('Cylinder', me_cylinder)
ob_cylinder_001 = bpy.data.objects.new('Cylinder.001', me_cylinder_001)
ob_cylinder_002 = bpy.data.objects.new('Cylinder.002', me_cylinder_002)
ob_cylinder_003 = bpy.data.objects.new('Cylinder.003', me_cylinder_003)
ob_cylinder_004 = bpy.data.objects.new('Cylinder.004', me_cylinder_004)
ob_cylinder_005 = bpy.data.objects.new('Cylinder.005', me_cylinder_005)
ob_cylinder_006 = bpy.data.objects.new('Cylinder.006', me_cylinder_006)
ob_cylinder_007 = bpy.data.objects.new('Cylinder.007', me_cylinder_007)
ob_cylinder_008 = bpy.data.objects.new('Cylinder.008', me_cylinder_008)

# ---- transforms, parenting, visibility, modifiers, constraints
ob_mball.location = (0.0, 0.0, 0.0)
ob_mball.empty_image_offset = (0.0, 0.0)
ob_mball.lineart.crease_threshold = 0.0
ob_cylinder.location = (0.0, 0.0, 0.0)
ob_cylinder.lineart.crease_threshold = 0.0
ob_cylinder_001.location = (0.0, 0.0, 0.0)
ob_cylinder_001.lineart.crease_threshold = 0.0
ob_cylinder_002.location = (0.0, 0.0, -1.0)
ob_cylinder_002.lineart.crease_threshold = 0.0
ob_cylinder_003.location = (0.0, 0.0, -1.7)
ob_cylinder_003.lineart.crease_threshold = 0.0
ob_cylinder_004.location = (0.0, -3.7, 0.0)
ob_cylinder_004.scale = (0.5, 0.5, 0.5)
ob_cylinder_004.lineart.crease_threshold = 0.0
ob_cylinder_005.location = (0.0, -6.7, 0.0)
ob_cylinder_005.scale = (0.5, 0.5, 0.5)
ob_cylinder_005.lineart.crease_threshold = 0.0
ob_cylinder_006.location = (0.0, -9.7, 0.0)
ob_cylinder_006.scale = (0.5, 0.5, 0.5)
ob_cylinder_006.lineart.crease_threshold = 0.0
ob_cylinder_007.location = (0.0, -12.7, 0.0)
ob_cylinder_007.scale = (0.5, 0.5, 0.5)
ob_cylinder_007.lineart.crease_threshold = 0.0
ob_cylinder_008.location = (0.0, -12.7, 0.0)
ob_cylinder_008.scale = (0.5, 0.5, 0.5)
ob_cylinder_008.lineart.crease_threshold = 0.0

# ---- collection membership
col_collection.objects.link(ob_mball)
col_collection.objects.link(ob_cylinder)
col_collection.objects.link(ob_cylinder_001)
col_collection.objects.link(ob_cylinder_002)
col_collection.objects.link(ob_cylinder_003)
col_collection.objects.link(ob_cylinder_004)
col_collection.objects.link(ob_cylinder_005)
col_collection.objects.link(ob_cylinder_006)
col_collection.objects.link(ob_cylinder_007)
col_collection.objects.link(ob_cylinder_008)

# ---- scene / render settings (as saved in the file)
scene.frame_start = 1; scene.frame_end = 250; scene.frame_set(1)
scene.render.engine = 'BLENDER_EEVEE_NEXT'
scene.cycles.use_denoising = False
scene.cycles.samples = 128
scene.cycles.sampling_pattern = 'TABULATED_SOBOL'
scene.cycles.use_adaptive_sampling = False
scene.cycles.use_light_tree = False
scene.view_settings.view_transform = 'Filmic'
bpy.context.view_layer.update()

# ---- added for rendering (the .blend has no active camera and no usable light): camera, sun
cam_auto = bpy.data.cameras.new('AutoCamera')
cam_auto.lens = 50.0
cam_auto.sensor_width = 36.0
cam_auto.clip_end = 1000.0
ob_auto_camera = bpy.data.objects.new('AutoCamera', cam_auto)
scene.collection.objects.link(ob_auto_camera)
ob_auto_camera.location = (15.6653, -27.1884, 12.9259)
ob_auto_camera.rotation_euler = (1.09748, -7.21219e-08, 0.694738)
scene.camera = ob_auto_camera
light_auto_sun = bpy.data.lights.new('AutoSun', 'SUN')
light_auto_sun.energy = 3.0
light_auto_sun.angle = 0.0523599
ob_auto_sun = bpy.data.objects.new('AutoSun', light_auto_sun)
scene.collection.objects.link(ob_auto_sun)
ob_auto_sun.rotation_euler = (0.872665, 0.174533, 0.523599)
bpy.context.view_layer.update()

